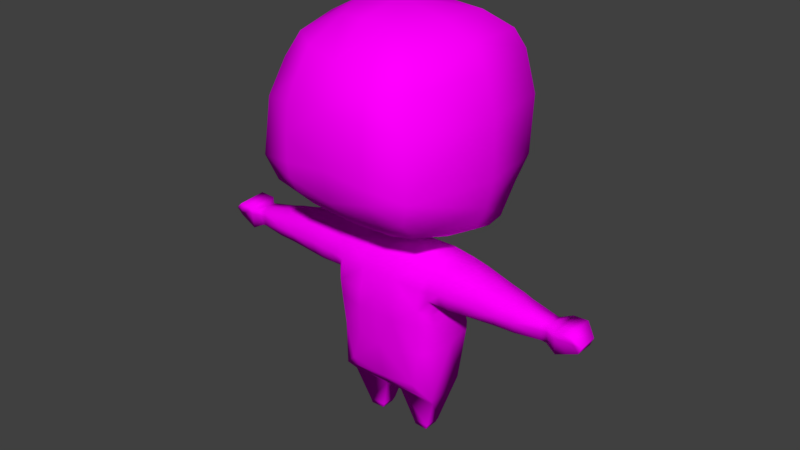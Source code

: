 # Source: Player.blend  (saved by Blender 2.92.15; exported with 4.5.12 LTS)
import bpy
from mathutils import Matrix  # noqa: F401  (used for matrix-valued properties, if any)

bpy.ops.wm.read_factory_settings(use_empty=True)
scene = bpy.context.scene
scene.name = 'Scene'

# ---- collections
col_collection_1 = bpy.data.collections.new('Collection 1'); scene.collection.children.link(col_collection_1)
col_collection_1.hide_render = True
col_collection_1.hide_viewport = True
col_collection_6 = bpy.data.collections.new('Collection 6'); scene.collection.children.link(col_collection_6)

# ---- images (referenced by path relative to the original .blend; pixels are not part of the script)
import os
ASSET_DIR = os.environ.get("B2B_ASSET_DIR", "")  # directory of the original .blend (textures are referenced by path, not embedded)
HERE = os.path.dirname(os.path.abspath(__file__))  # packed textures are extracted next to this script under _unpacked/

def load_image(name, relpath, width, height, colorspace="sRGB"):
    """Load a texture the original file referenced (path relative to the .blend, or extracted next to this script)."""
    p = next((c for c in (os.path.join(HERE, relpath), os.path.join(ASSET_DIR, relpath)) if relpath and os.path.exists(c)), "")
    if p:
        img = bpy.data.images.load(p, check_existing=True)
        img.name = name
    else:  # same state as the original file: an image datablock whose file is absent (Cycles renders it pink)
        img = bpy.data.images.new(name, width, height)
        img.source = "FILE"
        img.filepath = "//" + (relpath or name)
    img.colorspace_settings.name = colorspace
    return img
img_palette64_png = load_image('Palette64.png', 'Palette64.png', 1024, 1024, 'sRGB')

# ---- materials (node trees are filled in below, after node groups)
mat_palette = bpy.data.materials.new('Palette')
mat_palette.alpha_threshold = 0.0
mat_palette.roughness = 0.5

# ---- material node trees
mat_palette.use_nodes = True; mat_palette.node_tree.nodes.clear()
_N = mat_palette.node_tree.nodes; _L = mat_palette.node_tree.links
n0 = _N.new('ShaderNodeOutputMaterial'); n0.name = 'Material Output'; n0.location = (407, 369)
n1 = _N.new('ShaderNodeTexImage'); n1.name = 'Image Texture'; n1.location = (-91, 565)
n1.width = 140
n1.image = img_palette64_png
n2 = _N.new('ShaderNodeBsdfDiffuse'); n2.name = 'Diffuse BSDF'; n2.location = (200, 572)
_L.new(n1.outputs[0], n2.inputs[0])
_L.new(n2.outputs[0], n0.inputs[0])
n0.is_active_output = True

# ---- world
world_world = bpy.data.worlds.new('World'); scene.world = world_world
world_world.color = (0.05088, 0.05088, 0.05088)
world_world.use_sun_shadow = False
world_world.sun_shadow_jitter_overblur = 0.0
world_world.cycles.sampling_method = 'MANUAL'

# ---- meshes
me_body = bpy.data.meshes.new('Body')
me_body.from_pydata([(-0.04422, -0.04096, 0.07879), (-0.05638, -0.04427, 0.2079), (-0.04688, 0.03806, 0.0804), (-7.451e-09, 0.04258, 0.07775), (-7.451e-09, -0.03976, 0.07176), (-0.06364, -0.03043, 0.05851), (-0.08094, -0.03534, 0.2306), (-7.451e-09, -0.03003, 0.05807), (-0.08663, 0.01171, 0.2367), (-7.451e-09, 0.0287, 0.06295), (-0.0604, 0.02321, 0.06339), (-0.04173, 0.006674, -0.001923), (-0.04188, -0.01165, -0.001853), (-0.0252, -0.01083, -0.001977), (-0.02531, 0.006448, -0.002046), (-0.06474, 0.01646, 0.1778), (-0.06505, -0.03322, 0.1748), (-0.1089, 0.008101, 0.2344), (-0.1086, -0.03366, 0.229), (-0.1083, 0.009991, 0.194), (-0.106, -0.03565, 0.1935), (-0.1598, 0.001294, 0.2249), (-0.1595, -0.02965, 0.222), (-0.1574, 0.002927, 0.1958), (-0.1571, -0.03012, 0.1939), (-0.07211, 0.02746, 0.2181), (-0.206, -0.003456, 0.2155), (-0.2065, -0.02654, 0.2134), (-0.2042, -0.006512, 0.1952), (-0.2049, -0.02414, 0.1942), (-0.2169, 0.006331, 0.217), (-0.217, -0.03078, 0.2143), (-0.219, 0.005159, 0.1878), (-0.218, -0.02747, 0.1874), (-0.2466, -0.001827, 0.206), (-0.2347, -0.03106, 0.2168), (-0.2417, -0.0001525, 0.1947), (-0.2425, -0.02402, 0.1962), (0.0, -0.04706, 0.2113), (0.0, -0.03579, 0.233), (0.0, 0.01505, 0.234), (-0.05601, 0.01544, 0.2387), (-7.451e-09, 0.03254, 0.2197), (-0.0555, -0.03428, 0.2335), (-0.03162, -0.06019, 0.4994), (-0.06706, 0.03948, 0.5003), (3.512e-19, 0.05132, 0.5006), (0.0, -0.06723, 0.5016), (-0.1154, 0.0688, 0.414), (-0.08999, -0.1103, 0.4139), (-6.802e-27, -0.1291, 0.4272), (-4.39e-19, 0.111, 0.4162), (-0.0821, 0.06553, 0.2646), (-0.07519, -0.07726, 0.2915), (-2.722e-18, -0.08203, 0.2848), (-0.1036, 0.0656, 0.4613), (-0.08507, -0.08974, 0.4517), (4.142e-35, -0.1081, 0.4695), (-5.268e-19, 0.09304, 0.4637), (-0.05704, -0.01007, 0.4996), (0.0, -0.01007, 0.5124), (-0.1218, -0.01007, 0.4116), (-0.1026, -0.01007, 0.2844), (-0.1091, -0.01007, 0.4551), (-0.0776, 0.09445, 0.3525), (-0.07856, 0.09431, 0.3505), (-0.07912, 0.09425, 0.3483), (-0.07926, 0.09428, 0.3461), (-0.07897, 0.0944, 0.3439), (-0.07825, 0.09459, 0.3417), (-0.07715, 0.09487, 0.3398), (-0.07571, 0.0952, 0.3382), (-1.668e-18, 0.08182, 0.248), (-0.07397, 0.09559, 0.3368), (-0.072, 0.09601, 0.3358), (-0.06988, 0.09645, 0.3353), (-0.0677, 0.0969, 0.3352), (-0.06553, 0.09733, 0.3355), (-0.06346, 0.09773, 0.3362), (-0.06157, 0.09808, 0.3373), (-0.05993, 0.09838, 0.3388), (-0.07067, 0.09572, 0.3576), (-0.0586, 0.0986, 0.3406), (-0.05764, 0.09874, 0.3426), (-0.05708, 0.0988, 0.3448), (-0.07274, 0.09532, 0.3569), (-0.05695, 0.09877, 0.347), (-0.05724, 0.09865, 0.3492), (-0.05795, 0.09845, 0.3513), (-0.05905, 0.09818, 0.3532), (-0.0605, 0.09784, 0.3549), (-0.06224, 0.09746, 0.3563), (-0.06421, 0.09703, 0.3572), (-0.07464, 0.09496, 0.3557), (-0.06632, 0.09659, 0.3578), (-0.07628, 0.09467, 0.3542), (-0.06851, 0.09615, 0.3579), (-2.371e-18, 0.1049, 0.254), (-6.606e-19, 0.006767, 0.2442), (-0.01696, -0.01053, 0.2409), (-5.081e-20, -0.02134, 0.2432), (-0.0139, 0.005516, 0.2529), (-0.04142, -0.03327, 0.06293), (-0.02314, -0.01129, 0.003218), (-0.04377, 0.009345, 0.003728), (-0.04388, -0.01211, 0.003369), (-0.02324, 0.009466, 0.003577), (-0.235, 0.004781, 0.2188), (-0.2477, -0.02646, 0.2061), (-0.05847, -0.02082, 0.04657), (-0.01073, -0.0204, 0.04619), (-0.05871, 0.01553, 0.05047), (-0.01075, 0.01951, 0.05009), (-0.04985, 0.03236, 0.1992), (-7.451e-09, 0.03958, 0.1854), (-0.06771, -0.03059, 0.1623), (-0.06674, 0.01854, 0.1645), (-0.087, 0.02452, 0.2178), (-0.06447, -0.03867, 0.1948), (-0.05602, -0.04742, 0.1827), (-3.401e-27, -0.1303, 0.3634), (-0.1108, 0.07079, 0.3452), (-0.09541, -0.1156, 0.349), (-0.1226, -0.01007, 0.3446), (-7.903e-19, 0.1083, 0.354), (2.634e-19, -0.1213, 0.3241), (-0.09646, 0.06969, 0.3094), (-0.0853, -0.1075, 0.3203), (-0.1151, -0.01007, 0.3119), (1.317e-18, 0.1116, 0.3106), (-1.016e-19, -0.02325, 0.2549), (-0.02015, -0.0196, 0.2557), (-7.114e-19, 0.008754, 0.2532), (-0.052, 0.08722, 0.2547), (-0.07645, 0.0992, 0.4148), (-0.06632, 0.09704, 0.3098), (-0.0342, 0.05018, 0.2458), (-0.07223, 0.09281, 0.3487), (-0.0717, 0.08257, 0.462), (-0.07042, -0.003079, 0.1278), (-5.244e-09, -0.04754, 0.1198), (-0.05246, -0.0431, 0.1232), (-0.068, 0.02781, 0.1309), (-0.0291, 0.04894, 0.1369), (-7.451e-09, 0.04936, 0.1361), (-0.0664, -0.02872, 0.1249), (-0.04956, 0.04377, 0.134), (-0.02986, -0.04388, 0.1212), (-0.0611, 0.03775, 0.1332), (-0.06761, -0.006701, 0.1632), (-0.03334, 0.03673, 0.1846), (-0.04985, 0.03317, 0.1824), (-0.06732, -0.01057, 0.1871), (-0.06434, 0.01871, 0.1943), (-1.163e-18, 0.04321, 0.2483), (-0.07291, 0.05692, 0.2529), (-0.06383, 0.03589, 0.253), (-1.376e-18, -0.05183, 0.2672), (-0.05518, -0.04591, 0.1624), (-0.06601, -0.008001, 0.1756), (-0.06251, 0.02591, 0.1789), (-0.05228, 0.02812, 0.219), (-0.01792, -0.02689, 0.2378), (-0.02377, -0.05182, 0.1614), (-1.604e-09, -0.05046, 0.1833), (-2.902e-09, -0.05043, 0.1607), (-0.0223, -0.05217, 0.1835), (-0.1457, 0.002956, 0.2272), (-0.1455, 0.01095, 0.2118), (-0.1449, 0.004775, 0.1961), (-0.1465, -0.01248, 0.2279), (-0.1469, -0.03023, 0.2246), (-0.146, -0.03576, 0.208), (-0.1453, -0.01229, 0.1904), (-0.1448, -0.0309, 0.1938), (-0.1686, -0.02918, 0.1936), (-0.1714, -0.02913, 0.2204), (-0.1714, -0.01406, 0.2227), (-0.1715, -0.0006877, 0.2222), (-0.169, -0.03297, 0.2074), (-0.1687, -0.01281, 0.1905), (-0.1701, 2.226e-05, 0.1954), (-0.1703, 0.004589, 0.2086), (-0.1572, -0.01275, 0.1902), (-0.1585, 0.008233, 0.2097), (-0.1597, -0.0131, 0.2253), (-0.1584, -0.03415, 0.2076), (-0.08011, 0.01726, 0.1943), (-0.09202, -0.03753, 0.1935), (-0.08433, -0.01097, 0.2369), (-0.05128, -0.124, 0.3375), (-0.05239, -0.1259, 0.3555), (-0.03883, -0.07956, 0.286), (-0.04127, -0.09977, 0.4749), (-0.05094, -0.113, 0.318), (-0.03215, -0.0627, 0.2735), (-0.0468, -0.09532, 0.2993), (-0.04528, -0.1162, 0.4439), (-0.04896, -0.1242, 0.4205), (-0.04995, -0.1276, 0.3862), (-0.06868, -0.01392, 0.2661), (-0.09361, 0.05787, 0.4819), (-0.09332, -0.01007, 0.4811), (-1.652e-19, 0.07586, 0.4789), (-0.07384, -0.07762, 0.4782), (-0.06957, 0.06689, 0.4796), (-0.199, -0.02496, 0.1952), (-0.09716, 0.01946, 0.2183), (-0.09397, -0.0346, 0.2298), (-0.1996, -0.02635, 0.2148), (-0.1997, -0.003417, 0.217), (-0.1073, -0.03911, 0.2104), (-0.09556, -0.01125, 0.2367), (-0.09646, 0.01428, 0.1958), (-0.07977, -0.04132, 0.2096), (-0.1984, -0.004727, 0.1943), (-0.09678, 0.01006, 0.2357), (-0.0935, -0.04022, 0.21), (-0.09269, -0.01164, 0.1879), (-0.1088, -0.01136, 0.2348), (-0.05577, -0.01049, 0.2394), (-0.1061, -0.01212, 0.1885), (-0.1996, -0.01464, 0.2167), (-0.1077, 0.01765, 0.2173), (-0.1987, -0.01429, 0.1919), (-0.2045, -0.01405, 0.1932), (-0.01864, -0.03533, 0.2331), (-0.02027, -0.04619, 0.2107), (-7.451e-09, 0.04252, 0.1706), (-0.03197, 0.04151, 0.1691), (-0.05767, 0.03077, 0.1659), (-0.07892, -0.03807, 0.1941), (-0.04977, 0.03638, 0.1677), (-0.06601, -0.008001, 0.1756), (-0.07874, -0.01105, 0.1875), (-0.07301, 0.01337, 0.2376), (-0.06573, -0.04309, 0.2086), (-0.07049, -0.01074, 0.2381), (-0.06729, -0.03477, 0.2316), (-0.2062, -0.01447, 0.2153), (-0.0402, -0.01694, 0.2586), (-0.2268, 0.005488, 0.218), (-0.2257, -0.03092, 0.2155), (-0.2303, -0.02574, 0.1918), (-0.2286, 0.004933, 0.2064), (-0.2273, -0.02804, 0.207), (-0.2305, 0.002465, 0.1913), (-0.2049, -0.005351, 0.2029), (-0.199, -0.004185, 0.2037), (-0.2177, 0.005895, 0.2061), (-0.2384, 0.002265, 0.2065), (-0.2173, -0.02989, 0.2071), (-0.206, -0.02574, 0.207), (-0.2386, -0.02754, 0.2065), (-0.1993, -0.0258, 0.2071)], [(159, 233)], [(16, 149, 115), (113, 42, 114), (7, 102, 5), (43, 227, 226), (2, 9, 10), (11, 13, 12), (118, 152, 16), (173, 19, 221), (16, 119, 118), (8, 216, 189), (24, 180, 183), (19, 168, 223), (20, 172, 174), (18, 170, 171), (145, 5, 141), (29, 251, 33), (23, 182, 184), (24, 179, 175), (22, 177, 176), (28, 225, 32), (31, 245, 251), (107, 34, 35), (38, 227, 164), (103, 14, 106), (106, 11, 104), (103, 12, 13), (105, 11, 12), (25, 235, 41), (6, 214, 236), (213, 207, 117), (239, 31, 27), (204, 202, 56), (59, 44, 60), (57, 44, 193), (120, 199, 191), (61, 63, 55), (42, 41, 40), (39, 100, 162), (50, 197, 198), (61, 56, 63), (51, 138, 58), (61, 48, 121), (43, 99, 220), (123, 61, 121), (45, 59, 60), (202, 55, 63), (136, 155, 133), (41, 98, 40), (44, 47, 60), (60, 46, 45), (64, 81, 87), (109, 104, 105), (1, 43, 238, 236), (107, 250, 34), (30, 249, 244, 241), (32, 243, 246), (37, 34, 36), (34, 108, 35), (110, 105, 103), (112, 104, 111), (110, 106, 112), (7, 4, 102), (131, 157, 195), (62, 156, 200), (99, 98, 41), (7, 112, 9), (10, 112, 111), (5, 110, 7), (5, 111, 109), (98, 99, 101), (116, 148, 142), (143, 3, 2), (115, 139, 145), (115, 119, 16), (221, 20, 173), (118, 119, 1), (211, 20, 188), (126, 121, 135), (126, 128, 121), (128, 62, 53), (190, 122, 127), (53, 196, 127), (127, 128, 53), (62, 128, 52), (101, 99, 131), (133, 97, 72), (113, 161, 42), (43, 1, 227), (2, 3, 9), (11, 14, 13), (15, 159, 152), (20, 174, 173), (117, 207, 216), (24, 175, 180), (19, 169, 168), (18, 172, 211), (17, 170, 219), (29, 252, 251), (23, 181, 182), (24, 186, 179), (22, 185, 177), (31, 239, 30), (28, 32, 247), (31, 242, 245), (35, 242, 107), (31, 30, 241, 242), (166, 227, 119), (103, 13, 14), (106, 14, 11), (103, 105, 12), (105, 104, 11), (43, 220, 237, 238), (222, 177, 210), (58, 138, 205, 203), (203, 205, 45), (57, 47, 44), (128, 126, 52), (127, 122, 128), (42, 161, 41), (100, 130, 131), (50, 198, 199), (61, 49, 56), (123, 122, 61), (43, 162, 99), (122, 123, 128), (201, 205, 138), (81, 96, 94), (94, 92, 81), (92, 91, 81), (91, 90, 89), (89, 88, 87), (87, 86, 84), (84, 83, 82), (82, 80, 77), (80, 79, 77), (79, 78, 77), (77, 76, 75), (75, 74, 77), (74, 73, 77), (73, 71, 70), (70, 69, 68), (68, 67, 66), (66, 65, 64), (64, 95, 81), (95, 93, 81), (93, 85, 81), (91, 89, 81), (89, 87, 81), (87, 84, 82), (73, 70, 77), (70, 68, 77), (68, 66, 64), (87, 82, 68), (82, 77, 68), (68, 64, 87), (109, 111, 104), (107, 244, 250), (32, 33, 243), (37, 108, 34), (35, 108, 253), (110, 109, 105), (112, 106, 104), (110, 103, 106), (131, 195, 240), (121, 134, 137), (7, 110, 112), (10, 9, 112), (5, 109, 110), (5, 10, 111), (15, 153, 160), (132, 98, 101), (153, 15, 152), (2, 146, 143), (116, 139, 149), (115, 158, 119), (133, 52, 135), (202, 63, 56), (125, 196, 54), (127, 194, 190), (122, 49, 61), (62, 52, 155), (121, 137, 135), (128, 123, 121), (133, 135, 97), (137, 51, 124), (134, 48, 55), (135, 124, 129), (137, 134, 51), (57, 193, 197), (136, 133, 72), (45, 205, 201), (52, 126, 135), (138, 134, 55), (142, 2, 10), (119, 158, 163), (148, 146, 2), (144, 143, 228), (147, 141, 0), (143, 229, 228), (139, 5, 145), (147, 0, 140), (139, 142, 10), (5, 102, 0), (51, 134, 138), (143, 144, 3), (135, 129, 97), (141, 5, 0), (149, 159, 15), (121, 48, 134), (146, 232, 229), (116, 142, 139), (135, 137, 124), (101, 240, 136), (142, 148, 2), (16, 159, 149), (143, 146, 229), (139, 10, 5), (152, 159, 16), (150, 151, 113), (114, 150, 113), (151, 230, 160), (141, 158, 145), (15, 116, 149), (99, 100, 131), (8, 25, 117), (153, 152, 187), (217, 188, 214), (188, 20, 221), (152, 118, 231), (236, 238, 6), (188, 231, 214), (132, 101, 136), (72, 154, 136), (136, 154, 132), (136, 156, 155), (155, 156, 62), (155, 52, 133), (131, 240, 101), (157, 131, 130), (54, 195, 157), (4, 0, 102), (153, 117, 25), (113, 153, 25), (147, 163, 141), (149, 139, 115), (160, 113, 151), (160, 153, 113), (41, 161, 25), (161, 113, 25), (99, 162, 100), (162, 226, 39), (160, 116, 15), (0, 4, 140), (227, 1, 119), (163, 158, 141), (140, 165, 163), (166, 163, 164), (166, 119, 163), (147, 140, 163), (167, 168, 21), (168, 23, 184), (171, 170, 22), (170, 167, 21), (186, 24, 172), (173, 174, 24), (172, 171, 22), (169, 173, 23), (177, 178, 210), (178, 182, 210), (182, 248, 210), (181, 180, 215), (1, 236, 118), (179, 176, 209), (177, 209, 176), (180, 206, 224), (24, 174, 172), (17, 168, 167), (23, 168, 169), (21, 182, 178), (22, 170, 185), (177, 21, 178), (24, 183, 173), (23, 180, 181), (173, 183, 23), (183, 180, 23), (184, 21, 168), (184, 182, 21), (177, 185, 21), (185, 170, 21), (179, 186, 22), (186, 172, 22), (22, 176, 179), (221, 19, 213), (26, 239, 210), (8, 117, 216), (223, 207, 213), (219, 170, 18), (218, 234, 231, 188), (218, 221, 213), (189, 237, 235, 8), (190, 125, 120), (196, 194, 127), (191, 190, 120), (197, 56, 49), (199, 49, 122), (196, 192, 54), (193, 44, 204), (191, 199, 122), (198, 197, 49), (195, 192, 53), (173, 169, 19), (120, 50, 199), (50, 57, 197), (190, 191, 122), (53, 192, 196), (18, 171, 172), (17, 167, 170), (125, 194, 196), (54, 192, 195), (160, 230, 116), (182, 181, 215), (179, 209, 254), (177, 222, 209), (180, 175, 206), (190, 194, 125), (197, 193, 56), (199, 198, 49), (203, 45, 46), (200, 156, 240), (200, 53, 62), (204, 56, 193), (204, 44, 59), (202, 204, 59), (202, 59, 45), (201, 138, 55), (201, 202, 45), (202, 201, 55), (239, 26, 30), (48, 61, 55), (214, 6, 208), (206, 254, 252), (222, 239, 209), (189, 212, 208), (29, 225, 206), (179, 206, 175), (209, 239, 27), (215, 28, 247), (247, 26, 210), (211, 172, 20), (225, 28, 215), (206, 252, 29), (211, 208, 18), (19, 223, 213), (220, 99, 41), (211, 217, 208), (208, 217, 214), (212, 219, 208), (189, 208, 6), (217, 211, 188), (17, 219, 216), (219, 212, 216), (213, 187, 234), (187, 117, 153), (219, 18, 208), (207, 223, 216), (216, 212, 189), (187, 213, 117), (223, 17, 216), (218, 213, 234), (223, 168, 17), (218, 188, 221), (224, 215, 180), (224, 225, 215), (225, 224, 206), (32, 225, 33), (33, 225, 29), (158, 115, 145), (226, 162, 43), (163, 165, 164), (38, 39, 227), (227, 166, 164), (39, 226, 227), (228, 229, 150, 114), (232, 146, 148), (230, 151, 232), (229, 232, 151, 150), (230, 148, 116), (232, 148, 230), (231, 234, 152), (234, 187, 152), (235, 237, 41), (214, 231, 118), (238, 189, 6), (235, 25, 8), (238, 237, 189), (237, 220, 41), (118, 236, 214), (239, 222, 210), (195, 53, 200), (240, 156, 136), (240, 195, 200), (242, 241, 107), (243, 245, 37), (246, 243, 37, 36), (245, 253, 37), (241, 244, 107), (246, 244, 32), (209, 252, 254), (244, 249, 32), (247, 249, 30), (248, 247, 210), (248, 182, 215), (34, 250, 36), (250, 244, 246, 36), (247, 30, 26), (247, 32, 249), (251, 245, 243, 33), (247, 248, 215), (252, 209, 27), (253, 245, 242, 35), (254, 206, 179), (251, 252, 27, 31), (253, 108, 37)])
me_body.polygons.foreach_set('use_smooth', [True] * 423)
_uv = me_body.uv_layers.new(name='UVMap')
_uv.uv.foreach_set('vector', [0.1865, 0.7953, 0.2181, 0.8224, 0.1843, 0.814, 0.2846, 0.7715, 0.3486, 0.6963, 0.3787, 0.7685, 0.7326, 0.1887, 0.6406, 0.1932, 0.5929, 0.1772, 0.2087, 0.7253, 0.1503, 0.7051, 0.1844, 0.6743, 0.6226, 0.01179, 0.7326, 0.04588, 0.5967, 0.06547, 0.6185, 0.4222, 0.5929, 0.3955, 0.6185, 0.394, 0.1915, 0.767, 0.2196, 0.79, 0.1865, 0.7953, 0.2271, 0.7576, 0.2314, 0.7618, 0.2256, 0.7634, 0.1865, 0.7953, 0.1688, 0.775, 0.1915, 0.767, 0.2385, 0.7461, 0.2354, 0.749, 0.229, 0.7411, 0.2267, 0.7567, 0.2272, 0.7567, 0.2272, 0.757, 0.2314, 0.7618, 0.2286, 0.7565, 0.2345, 0.756, 0.2208, 0.7595, 0.2261, 0.7562, 0.2263, 0.757, 0.2231, 0.7515, 0.2275, 0.7552, 0.2266, 0.7555, 0.1678, 0.8711, 0.1349, 0.9899, 0.1336, 0.864, 0.5929, 0.2761, 0.6639, 0.2599, 0.6563, 0.2787, 0.2277, 0.7569, 0.2276, 0.7564, 0.2279, 0.7565, 0.2267, 0.7567, 0.2269, 0.7563, 0.227, 0.7566, 0.2269, 0.7559, 0.2273, 0.7561, 0.2271, 0.7562, 0.6574, 0.3529, 0.6069, 0.3564, 0.6699, 0.2872, 0.6743, 0.2582, 0.6679, 0.2703, 0.6639, 0.2599, 0.6756, 0.2785, 0.6724, 0.2785, 0.6721, 0.2731, 0.1241, 0.6783, 0.1503, 0.7051, 0.08747, 0.7229, 0.6634, 0.1274, 0.6626, 0.1225, 0.6645, 0.1205, 0.6645, 0.1205, 0.658, 0.1218, 0.6559, 0.1194, 0.6634, 0.1274, 0.6584, 0.1269, 0.6619, 0.1261, 0.6564, 0.1285, 0.658, 0.1218, 0.6584, 0.1269, 0.2542, 0.7544, 0.2438, 0.7402, 0.2533, 0.7288, 0.2165, 0.743, 0.2086, 0.7529, 0.1973, 0.7497, 0.2352, 0.7649, 0.2381, 0.7558, 0.2436, 0.7559, 0.7078, 0.255, 0.6743, 0.2582, 0.6798, 0.2358, 0.2058, 0.1627, 0.2991, 0.1734, 0.1896, 0.2026, 0.3005, 0.1143, 0.2126, 0.08243, 0.3097, 0.0001132, 0.07908, 0.08796, 0.2126, 0.08243, 0.151, 0.1384, 0.0001132, 0.3258, 0.09299, 0.2813, 0.09838, 0.3297, 0.2937, 0.2675, 0.2969, 0.2125, 0.3862, 0.2121, 0.3486, 0.6963, 0.2533, 0.7288, 0.3179, 0.6616, 0.1615, 0.6471, 0.1864, 0.6262, 0.1999, 0.6629, 0.01896, 0.1832, 0.1178, 0.1869, 0.1061, 0.2263, 0.2937, 0.2675, 0.1896, 0.2026, 0.2969, 0.2125, 0.5927, 0.2217, 0.4295, 0.1947, 0.5342, 0.1205, 0.2937, 0.2675, 0.3871, 0.2685, 0.3927, 0.3536, 0.2087, 0.7253, 0.2389, 0.6349, 0.2307, 0.7212, 0.2894, 0.3492, 0.2937, 0.2675, 0.3927, 0.3536, 0.3715, 0.1382, 0.3005, 0.1143, 0.3097, 0.0001132, 0.2991, 0.1734, 0.3862, 0.2121, 0.2969, 0.2125, 0.381, 0.5545, 0.3783, 0.4903, 0.4293, 0.5034, 0.2533, 0.7288, 0.2986, 0.6445, 0.3179, 0.6616, 0.2126, 0.08243, 0.1782, 0.02574, 0.3097, 0.0001132, 0.3097, 0.0001132, 0.4454, 0.04539, 0.3715, 0.1382, 0.6021, 0.3918, 0.5936, 0.3815, 0.6053, 0.3597, 0.6179, 0.1517, 0.6559, 0.1194, 0.6564, 0.1285, 0.1881, 0.7454, 0.2087, 0.7253, 0.2122, 0.7348, 0.1973, 0.7497, 0.6756, 0.2785, 0.6735, 0.2798, 0.6724, 0.2785, 0.6832, 0.2809, 0.6787, 0.2864, 0.6753, 0.282, 0.678, 0.279, 0.6699, 0.2872, 0.6643, 0.2769, 0.6707, 0.2828, 0.6689, 0.2766, 0.6724, 0.2785, 0.6711, 0.28, 0.6724, 0.2785, 0.6707, 0.2758, 0.6721, 0.2731, 0.6994, 0.1587, 0.6564, 0.1285, 0.6634, 0.1274, 0.7005, 0.07993, 0.6559, 0.1194, 0.6167, 0.09245, 0.6994, 0.1587, 0.6645, 0.1205, 0.7005, 0.07993, 0.7326, 0.1887, 0.7293, 0.2255, 0.6406, 0.1932, 0.2257, 0.5836, 0.1348, 0.56, 0.1573, 0.5018, 0.2826, 0.4326, 0.3488, 0.5051, 0.267, 0.4873, 0.2389, 0.6349, 0.2986, 0.6445, 0.2533, 0.7288, 0.7326, 0.1887, 0.7005, 0.07993, 0.7326, 0.04588, 0.5967, 0.06547, 0.7005, 0.07993, 0.6167, 0.09245, 0.5929, 0.1772, 0.6994, 0.1587, 0.7326, 0.1887, 0.5929, 0.1772, 0.6167, 0.09245, 0.6179, 0.1517, 0.2986, 0.6445, 0.2389, 0.6349, 0.2923, 0.6115, 0.2554, 0.826, 0.2812, 0.8772, 0.2617, 0.8795, 0.3389, 0.8725, 0.3848, 0.9872, 0.2912, 0.9721, 0.1843, 0.814, 0.2113, 0.8775, 0.1678, 0.8711, 0.1843, 0.814, 0.1688, 0.775, 0.1865, 0.7953, 0.2256, 0.7634, 0.2208, 0.7595, 0.2271, 0.7576, 0.1915, 0.767, 0.1688, 0.775, 0.1881, 0.7454, 0.2206, 0.7553, 0.2208, 0.7595, 0.2157, 0.7615, 0.395, 0.4049, 0.3927, 0.3536, 0.4546, 0.418, 0.395, 0.4049, 0.286, 0.3931, 0.3927, 0.3536, 0.286, 0.3931, 0.2826, 0.4326, 0.1818, 0.4235, 0.1007, 0.3584, 0.1585, 0.3335, 0.1577, 0.372, 0.1818, 0.4235, 0.1278, 0.4307, 0.1577, 0.372, 0.1577, 0.372, 0.286, 0.3931, 0.1818, 0.4235, 0.2826, 0.4326, 0.286, 0.3931, 0.3883, 0.4682, 0.2923, 0.6115, 0.2389, 0.6349, 0.2257, 0.5836, 0.4293, 0.5034, 0.5156, 0.5659, 0.4695, 0.5961, 0.2846, 0.7715, 0.2718, 0.7465, 0.3486, 0.6963, 0.2087, 0.7253, 0.1881, 0.7454, 0.1503, 0.7051, 0.6226, 0.01179, 0.7287, 0.0001132, 0.7326, 0.04588, 0.6185, 0.4222, 0.5933, 0.422, 0.5929, 0.3955, 0.2543, 0.8061, 0.22, 0.8048, 0.2196, 0.79, 0.2208, 0.7595, 0.2263, 0.757, 0.2271, 0.7576, 0.2436, 0.7559, 0.2381, 0.7558, 0.2354, 0.749, 0.2267, 0.7567, 0.227, 0.7566, 0.2272, 0.7567, 0.2314, 0.7618, 0.228, 0.7573, 0.2286, 0.7565, 0.2231, 0.7515, 0.2261, 0.7562, 0.2206, 0.7553, 0.2324, 0.7517, 0.2275, 0.7552, 0.2283, 0.75, 0.5929, 0.2761, 0.6547, 0.2314, 0.6639, 0.2599, 0.2277, 0.7569, 0.2274, 0.7566, 0.2276, 0.7564, 0.2267, 0.7567, 0.2267, 0.7563, 0.2269, 0.7563, 0.2269, 0.7559, 0.2274, 0.7558, 0.2273, 0.7561, 0.6743, 0.2582, 0.7078, 0.255, 0.6832, 0.2809, 0.6574, 0.3529, 0.6699, 0.2872, 0.7078, 0.3588, 0.6743, 0.2582, 0.6732, 0.2691, 0.6679, 0.2703, 0.6721, 0.2731, 0.6732, 0.2691, 0.6756, 0.2785, 0.6743, 0.2582, 0.6832, 0.2809, 0.678, 0.279, 0.6732, 0.2691, 0.1238, 0.7463, 0.1503, 0.7051, 0.1688, 0.775, 0.6634, 0.1274, 0.6619, 0.1261, 0.6626, 0.1225, 0.6645, 0.1205, 0.6626, 0.1225, 0.658, 0.1218, 0.6634, 0.1274, 0.6564, 0.1285, 0.6584, 0.1269, 0.6564, 0.1285, 0.6559, 0.1194, 0.658, 0.1218, 0.2087, 0.7253, 0.2307, 0.7212, 0.2296, 0.7333, 0.2122, 0.7348, 0.2273, 0.7564, 0.2273, 0.7561, 0.2273, 0.7564, 0.5342, 0.1205, 0.4295, 0.1947, 0.4087, 0.1684, 0.5019, 0.08562, 0.5019, 0.08562, 0.4087, 0.1684, 0.3715, 0.1382, 0.07908, 0.08796, 0.1782, 0.02574, 0.2126, 0.08243, 0.286, 0.3931, 0.395, 0.4049, 0.3883, 0.4682, 0.1577, 0.372, 0.1585, 0.3335, 0.286, 0.3931, 0.3486, 0.6963, 0.2718, 0.7465, 0.2533, 0.7288, 0.1864, 0.6262, 0.1787, 0.6046, 0.2257, 0.5836, 0.01896, 0.1832, 0.1061, 0.2263, 0.09299, 0.2813, 0.2937, 0.2675, 0.1633, 0.2532, 0.1896, 0.2026, 0.2894, 0.3492, 0.1585, 0.3335, 0.2937, 0.2675, 0.2087, 0.7253, 0.1999, 0.6629, 0.2389, 0.6349, 0.1585, 0.3335, 0.2894, 0.3492, 0.286, 0.3931, 0.3811, 0.1843, 0.4087, 0.1684, 0.4295, 0.1947, 0.5936, 0.3815, 0.5929, 0.3781, 0.5929, 0.3747, 0.5929, 0.3747, 0.5936, 0.3713, 0.5936, 0.3815, 0.5936, 0.3713, 0.5949, 0.3682, 0.5936, 0.3815, 0.5949, 0.3682, 0.5968, 0.3653, 0.5993, 0.3629, 0.5993, 0.3629, 0.6021, 0.361, 0.6053, 0.3597, 0.6053, 0.3597, 0.6086, 0.359, 0.6121, 0.359, 0.6121, 0.359, 0.6154, 0.3597, 0.6186, 0.361, 0.6186, 0.361, 0.6214, 0.3629, 0.6271, 0.3713, 0.6214, 0.3629, 0.6239, 0.3653, 0.6271, 0.3713, 0.6239, 0.3653, 0.6258, 0.3682, 0.6271, 0.3713, 0.6271, 0.3713, 0.6278, 0.3747, 0.6278, 0.3781, 0.6278, 0.3781, 0.6271, 0.3815, 0.6271, 0.3713, 0.6271, 0.3815, 0.6258, 0.3846, 0.6271, 0.3713, 0.6258, 0.3846, 0.6239, 0.3875, 0.6214, 0.3899, 0.6214, 0.3899, 0.6186, 0.3918, 0.6154, 0.3931, 0.6154, 0.3931, 0.6121, 0.3938, 0.6086, 0.3938, 0.6086, 0.3938, 0.6053, 0.3931, 0.6021, 0.3918, 0.6021, 0.3918, 0.5993, 0.3899, 0.5936, 0.3815, 0.5993, 0.3899, 0.5968, 0.3875, 0.5936, 0.3815, 0.5968, 0.3875, 0.5949, 0.3847, 0.5936, 0.3815, 0.5949, 0.3682, 0.5993, 0.3629, 0.5936, 0.3815, 0.5993, 0.3629, 0.6053, 0.3597, 0.5936, 0.3815, 0.6053, 0.3597, 0.6121, 0.359, 0.6186, 0.361, 0.6258, 0.3846, 0.6214, 0.3899, 0.6271, 0.3713, 0.6214, 0.3899, 0.6154, 0.3931, 0.6271, 0.3713, 0.6154, 0.3931, 0.6086, 0.3938, 0.6021, 0.3918, 0.6053, 0.3597, 0.6186, 0.361, 0.6154, 0.3931, 0.6186, 0.361, 0.6271, 0.3713, 0.6154, 0.3931, 0.6154, 0.3931, 0.6021, 0.3918, 0.6053, 0.3597, 0.6179, 0.1517, 0.6167, 0.09245, 0.6559, 0.1194, 0.6756, 0.2785, 0.6753, 0.282, 0.6735, 0.2798, 0.6699, 0.2872, 0.6563, 0.2787, 0.6643, 0.2769, 0.6689, 0.2766, 0.6707, 0.2758, 0.6724, 0.2785, 0.6721, 0.2731, 0.6707, 0.2758, 0.67, 0.2744, 0.6994, 0.1587, 0.6179, 0.1517, 0.6564, 0.1285, 0.7005, 0.07993, 0.6645, 0.1205, 0.6559, 0.1194, 0.6994, 0.1587, 0.6634, 0.1274, 0.6645, 0.1205, 0.2257, 0.5836, 0.1573, 0.5018, 0.2453, 0.541, 0.3927, 0.3536, 0.4509, 0.2606, 0.455, 0.3562, 0.7326, 0.1887, 0.6994, 0.1587, 0.7005, 0.07993, 0.5967, 0.06547, 0.7326, 0.04588, 0.7005, 0.07993, 0.5929, 0.1772, 0.6179, 0.1517, 0.6994, 0.1587, 0.5929, 0.1772, 0.5967, 0.06547, 0.6167, 0.09245, 0.2543, 0.8061, 0.2577, 0.7831, 0.2682, 0.8049, 0.3104, 0.6355, 0.2986, 0.6445, 0.2923, 0.6115, 0.2577, 0.7831, 0.2543, 0.8061, 0.2196, 0.79, 0.2912, 0.9721, 0.3022, 0.8769, 0.3389, 0.8725, 0.2554, 0.826, 0.2113, 0.8775, 0.2181, 0.8224, 0.1843, 0.814, 0.1563, 0.8028, 0.1688, 0.775, 0.4293, 0.5034, 0.3883, 0.4682, 0.4546, 0.418, 0.2991, 0.1734, 0.2969, 0.2125, 0.1896, 0.2026, 0.02097, 0.4116, 0.1278, 0.4307, 0.08325, 0.5115, 0.1577, 0.372, 0.1132, 0.3911, 0.1007, 0.3584, 0.1585, 0.3335, 0.1633, 0.2532, 0.2937, 0.2675, 0.2826, 0.4326, 0.3883, 0.4682, 0.3783, 0.4903, 0.3927, 0.3536, 0.455, 0.3562, 0.4546, 0.418, 0.286, 0.3931, 0.2894, 0.3492, 0.3927, 0.3536, 0.4293, 0.5034, 0.4546, 0.418, 0.5156, 0.5659, 0.455, 0.3562, 0.5927, 0.2217, 0.5927, 0.3616, 0.4509, 0.2606, 0.3871, 0.2685, 0.3862, 0.2121, 0.4546, 0.418, 0.5927, 0.3616, 0.572, 0.4544, 0.455, 0.3562, 0.4509, 0.2606, 0.5927, 0.2217, 0.07908, 0.08796, 0.151, 0.1384, 0.1178, 0.1869, 0.381, 0.5545, 0.4293, 0.5034, 0.4695, 0.5961, 0.3715, 0.1382, 0.4087, 0.1684, 0.3811, 0.1843, 0.3883, 0.4682, 0.395, 0.4049, 0.4546, 0.418, 0.4295, 0.1947, 0.4509, 0.2606, 0.3862, 0.2121, 0.2617, 0.8795, 0.2912, 0.9721, 0.2473, 0.9999, 0.1688, 0.775, 0.1563, 0.8028, 0.1066, 0.782, 0.2812, 0.8772, 0.3022, 0.8769, 0.2912, 0.9721, 0.3936, 0.8719, 0.3389, 0.8725, 0.3863, 0.7991, 0.09363, 0.8563, 0.1336, 0.864, 0.1017, 0.9419, 0.3389, 0.8725, 0.3265, 0.8149, 0.3863, 0.7991, 0.2113, 0.8775, 0.1349, 0.9899, 0.1678, 0.8711, 0.09363, 0.8563, 0.1017, 0.9419, 0.03632, 0.8415, 0.2113, 0.8775, 0.2617, 0.8795, 0.2473, 0.9999, 0.1349, 0.9899, 0.09288, 0.9755, 0.1017, 0.9419, 0.5927, 0.2217, 0.4509, 0.2606, 0.4295, 0.1947, 0.3389, 0.8725, 0.3936, 0.8719, 0.3848, 0.9872, 0.4546, 0.418, 0.572, 0.4544, 0.5156, 0.5659, 0.1336, 0.864, 0.1349, 0.9899, 0.1017, 0.9419, 0.2181, 0.8224, 0.22, 0.8048, 0.2543, 0.8061, 0.3927, 0.3536, 0.3871, 0.2685, 0.4509, 0.2606, 0.3022, 0.8769, 0.295, 0.8211, 0.3265, 0.8149, 0.2554, 0.826, 0.2617, 0.8795, 0.2113, 0.8775, 0.4546, 0.418, 0.455, 0.3562, 0.5927, 0.3616, 0.2923, 0.6115, 0.2453, 0.541, 0.381, 0.5545, 0.2617, 0.8795, 0.2812, 0.8772, 0.2912, 0.9721, 0.1865, 0.7953, 0.22, 0.8048, 0.2181, 0.8224, 0.3389, 0.8725, 0.3022, 0.8769, 0.3265, 0.8149, 0.2113, 0.8775, 0.2473, 0.9999, 0.1349, 0.9899, 0.2196, 0.79, 0.22, 0.8048, 0.1865, 0.7953, 0.3174, 0.7876, 0.2899, 0.7969, 0.2846, 0.7715, 0.3787, 0.7685, 0.3174, 0.7876, 0.2846, 0.7715, 0.2899, 0.7969, 0.2792, 0.8245, 0.2682, 0.8049, 0.1336, 0.864, 0.1563, 0.8028, 0.1678, 0.8711, 0.2543, 0.8061, 0.2554, 0.826, 0.2181, 0.8224, 0.2389, 0.6349, 0.1864, 0.6262, 0.2257, 0.5836, 0.2385, 0.7461, 0.2542, 0.7544, 0.2436, 0.7559, 0.2577, 0.7831, 0.2196, 0.79, 0.2424, 0.7718, 0.2161, 0.7546, 0.2157, 0.7615, 0.2086, 0.7529, 0.2157, 0.7615, 0.2208, 0.7595, 0.2256, 0.7634, 0.2196, 0.79, 0.1915, 0.767, 0.2082, 0.7639, 0.1973, 0.7497, 0.2122, 0.7348, 0.2165, 0.743, 0.2157, 0.7615, 0.2082, 0.7639, 0.2086, 0.7529, 0.3104, 0.6355, 0.2923, 0.6115, 0.381, 0.5545, 0.4695, 0.5961, 0.384, 0.6238, 0.381, 0.5545, 0.381, 0.5545, 0.384, 0.6238, 0.3104, 0.6355, 0.381, 0.5545, 0.3488, 0.5051, 0.3783, 0.4903, 0.3783, 0.4903, 0.3488, 0.5051, 0.2826, 0.4326, 0.3783, 0.4903, 0.3883, 0.4682, 0.4293, 0.5034, 0.2257, 0.5836, 0.2453, 0.541, 0.2923, 0.6115, 0.1348, 0.56, 0.2257, 0.5836, 0.1787, 0.6046, 0.08325, 0.5115, 0.1573, 0.5018, 0.1348, 0.56, 0.7293, 0.2255, 0.6308, 0.2312, 0.6406, 0.1932, 0.2577, 0.7831, 0.2436, 0.7559, 0.2542, 0.7544, 0.2846, 0.7715, 0.2577, 0.7831, 0.2542, 0.7544, 0.09363, 0.8563, 0.1066, 0.782, 0.1336, 0.864, 0.2181, 0.8224, 0.2113, 0.8775, 0.1843, 0.814, 0.2682, 0.8049, 0.2846, 0.7715, 0.2899, 0.7969, 0.2682, 0.8049, 0.2577, 0.7831, 0.2846, 0.7715, 0.2533, 0.7288, 0.2718, 0.7465, 0.2542, 0.7544, 0.2718, 0.7465, 0.2846, 0.7715, 0.2542, 0.7544, 0.2389, 0.6349, 0.1999, 0.6629, 0.1864, 0.6262, 0.1999, 0.6629, 0.1844, 0.6743, 0.1615, 0.6471, 0.2682, 0.8049, 0.2554, 0.826, 0.2543, 0.8061, 0.1017, 0.9419, 0.01349, 0.9348, 0.03632, 0.8415, 0.1503, 0.7051, 0.1881, 0.7454, 0.1688, 0.775, 0.1066, 0.782, 0.1563, 0.8028, 0.1336, 0.864, 0.03632, 0.8415, 0.06537, 0.7638, 0.1066, 0.782, 0.1238, 0.7463, 0.1066, 0.782, 0.08747, 0.7229, 0.1238, 0.7463, 0.1688, 0.775, 0.1066, 0.782, 0.09363, 0.8563, 0.03632, 0.8415, 0.1066, 0.782, 0.2282, 0.7556, 0.2286, 0.7565, 0.2278, 0.756, 0.2286, 0.7565, 0.2277, 0.7569, 0.2279, 0.7565, 0.2266, 0.7555, 0.2275, 0.7552, 0.2269, 0.7559, 0.2275, 0.7552, 0.2282, 0.7556, 0.2278, 0.756, 0.2267, 0.7563, 0.2267, 0.7567, 0.2261, 0.7562, 0.2271, 0.7576, 0.2263, 0.757, 0.2267, 0.7567, 0.2261, 0.7562, 0.2266, 0.7555, 0.2269, 0.7559, 0.228, 0.7573, 0.2271, 0.7576, 0.2277, 0.7569, 0.2273, 0.7561, 0.2275, 0.7562, 0.2273, 0.7564, 0.2275, 0.7562, 0.2276, 0.7564, 0.2273, 0.7564, 0.2276, 0.7564, 0.2273, 0.7564, 0.2273, 0.7564, 0.2274, 0.7566, 0.2272, 0.7567, 0.2273, 0.7564, 0.1881, 0.7454, 0.1973, 0.7497, 0.1915, 0.767, 0.2269, 0.7563, 0.2271, 0.7562, 0.2272, 0.7564, 0.2273, 0.7561, 0.2272, 0.7564, 0.2271, 0.7562, 0.2272, 0.7567, 0.2272, 0.7564, 0.2272, 0.7564, 0.2267, 0.7567, 0.2263, 0.757, 0.2261, 0.7562, 0.2324, 0.7517, 0.2286, 0.7565, 0.2282, 0.7556, 0.2277, 0.7569, 0.2286, 0.7565, 0.228, 0.7573, 0.2278, 0.756, 0.2276, 0.7564, 0.2275, 0.7562, 0.2269, 0.7559, 0.2275, 0.7552, 0.2274, 0.7558, 0.2273, 0.7561, 0.2278, 0.756, 0.2275, 0.7562, 0.2267, 0.7567, 0.2272, 0.757, 0.2271, 0.7576, 0.2277, 0.7569, 0.2272, 0.7567, 0.2274, 0.7566, 0.2271, 0.7576, 0.2272, 0.757, 0.2277, 0.7569, 0.2272, 0.757, 0.2272, 0.7567, 0.2277, 0.7569, 0.2279, 0.7565, 0.2278, 0.756, 0.2286, 0.7565, 0.2279, 0.7565, 0.2276, 0.7564, 0.2278, 0.756, 0.2273, 0.7561, 0.2274, 0.7558, 0.2278, 0.756, 0.2274, 0.7558, 0.2275, 0.7552, 0.2278, 0.756, 0.2269, 0.7563, 0.2267, 0.7563, 0.2269, 0.7559, 0.2267, 0.7563, 0.2261, 0.7562, 0.2269, 0.7559, 0.2269, 0.7559, 0.2271, 0.7562, 0.2269, 0.7563, 0.2256, 0.7634, 0.2314, 0.7618, 0.2352, 0.7649, 0.2273, 0.7564, 0.2273, 0.7564, 0.2273, 0.7564, 0.2385, 0.7461, 0.2436, 0.7559, 0.2354, 0.749, 0.2345, 0.756, 0.2381, 0.7558, 0.2352, 0.7649, 0.2283, 0.75, 0.2275, 0.7552, 0.2231, 0.7515, 0.2245, 0.768, 0.2225, 0.7773, 0.2082, 0.7639, 0.2157, 0.7615, 0.2245, 0.768, 0.2256, 0.7634, 0.2352, 0.7649, 0.229, 0.7411, 0.2296, 0.7333, 0.2438, 0.7402, 0.2385, 0.7461, 0.1007, 0.3584, 0.02097, 0.4116, 0.0001132, 0.3258, 0.1278, 0.4307, 0.1132, 0.3911, 0.1577, 0.372, 0.09838, 0.3297, 0.1007, 0.3584, 0.0001132, 0.3258, 0.1178, 0.1869, 0.1896, 0.2026, 0.1633, 0.2532, 0.09299, 0.2813, 0.1633, 0.2532, 0.1585, 0.3335, 0.1278, 0.4307, 0.1401, 0.4664, 0.08325, 0.5115, 0.151, 0.1384, 0.2126, 0.08243, 0.2058, 0.1627, 0.09838, 0.3297, 0.09299, 0.2813, 0.1585, 0.3335, 0.1061, 0.2263, 0.1178, 0.1869, 0.1633, 0.2532, 0.1573, 0.5018, 0.1401, 0.4664, 0.1818, 0.4235, 0.2271, 0.7576, 0.228, 0.7573, 0.2314, 0.7618, 0.0001132, 0.3258, 0.01896, 0.1832, 0.09299, 0.2813, 0.01896, 0.1832, 0.07908, 0.08796, 0.1178, 0.1869, 0.1007, 0.3584, 0.09838, 0.3297, 0.1585, 0.3335, 0.1818, 0.4235, 0.1401, 0.4664, 0.1278, 0.4307, 0.2231, 0.7515, 0.2266, 0.7555, 0.2261, 0.7562, 0.2324, 0.7517, 0.2282, 0.7556, 0.2275, 0.7552, 0.02097, 0.4116, 0.1132, 0.3911, 0.1278, 0.4307, 0.08325, 0.5115, 0.1401, 0.4664, 0.1573, 0.5018, 0.2682, 0.8049, 0.2792, 0.8245, 0.2554, 0.826, 0.2276, 0.7564, 0.2274, 0.7566, 0.2273, 0.7564, 0.2269, 0.7563, 0.2272, 0.7564, 0.2272, 0.7564, 0.2273, 0.7561, 0.2273, 0.7564, 0.2272, 0.7564, 0.2272, 0.7567, 0.227, 0.7566, 0.2272, 0.7564, 0.1007, 0.3584, 0.1132, 0.3911, 0.02097, 0.4116, 0.1178, 0.1869, 0.151, 0.1384, 0.1896, 0.2026, 0.09299, 0.2813, 0.1061, 0.2263, 0.1633, 0.2532, 0.5019, 0.08562, 0.3715, 0.1382, 0.4454, 0.04539, 0.267, 0.4873, 0.3488, 0.5051, 0.2453, 0.541, 0.267, 0.4873, 0.1818, 0.4235, 0.2826, 0.4326, 0.2058, 0.1627, 0.1896, 0.2026, 0.151, 0.1384, 0.2058, 0.1627, 0.2126, 0.08243, 0.3005, 0.1143, 0.2991, 0.1734, 0.2058, 0.1627, 0.3005, 0.1143, 0.2991, 0.1734, 0.3005, 0.1143, 0.3715, 0.1382, 0.3811, 0.1843, 0.4295, 0.1947, 0.3862, 0.2121, 0.3811, 0.1843, 0.2991, 0.1734, 0.3715, 0.1382, 0.2991, 0.1734, 0.3811, 0.1843, 0.3862, 0.2121, 0.7078, 0.255, 0.7028, 0.2783, 0.6832, 0.2809, 0.3871, 0.2685, 0.2937, 0.2675, 0.3862, 0.2121, 0.2086, 0.7529, 0.2165, 0.743, 0.2201, 0.7477, 0.2272, 0.7564, 0.2272, 0.7564, 0.2272, 0.7564, 0.2273, 0.7564, 0.2273, 0.7564, 0.2272, 0.7564, 0.229, 0.7411, 0.2286, 0.7461, 0.2201, 0.7477, 0.2272, 0.7564, 0.2272, 0.7564, 0.2272, 0.7564, 0.2269, 0.7563, 0.2272, 0.7564, 0.227, 0.7566, 0.2272, 0.7564, 0.2273, 0.7564, 0.2272, 0.7564, 0.2273, 0.7564, 0.2273, 0.7564, 0.2273, 0.7564, 0.2273, 0.7564, 0.2273, 0.7564, 0.2273, 0.7564, 0.2206, 0.7553, 0.2261, 0.7562, 0.2208, 0.7595, 0.2272, 0.7564, 0.2273, 0.7564, 0.2273, 0.7564, 0.2272, 0.7564, 0.2272, 0.7564, 0.2272, 0.7564, 0.2206, 0.7553, 0.2201, 0.7477, 0.2231, 0.7515, 0.2314, 0.7618, 0.2345, 0.756, 0.2352, 0.7649, 0.2307, 0.7212, 0.2389, 0.6349, 0.2533, 0.7288, 0.2206, 0.7553, 0.2161, 0.7546, 0.2201, 0.7477, 0.2201, 0.7477, 0.2161, 0.7546, 0.2086, 0.7529, 0.2286, 0.7461, 0.2283, 0.75, 0.2201, 0.7477, 0.229, 0.7411, 0.2201, 0.7477, 0.2165, 0.743, 0.2161, 0.7546, 0.2206, 0.7553, 0.2157, 0.7615, 0.2324, 0.7517, 0.2283, 0.75, 0.2354, 0.749, 0.2283, 0.75, 0.2286, 0.7461, 0.2354, 0.749, 0.2352, 0.7649, 0.2424, 0.7718, 0.2225, 0.7773, 0.2424, 0.7718, 0.2436, 0.7559, 0.2577, 0.7831, 0.2283, 0.75, 0.2231, 0.7515, 0.2201, 0.7477, 0.2381, 0.7558, 0.2345, 0.756, 0.2354, 0.749, 0.2354, 0.749, 0.2286, 0.7461, 0.229, 0.7411, 0.2424, 0.7718, 0.2352, 0.7649, 0.2436, 0.7559, 0.2345, 0.756, 0.2324, 0.7517, 0.2354, 0.749, 0.2245, 0.768, 0.2352, 0.7649, 0.2225, 0.7773, 0.2345, 0.756, 0.2286, 0.7565, 0.2324, 0.7517, 0.2245, 0.768, 0.2157, 0.7615, 0.2256, 0.7634, 0.2272, 0.7564, 0.2273, 0.7564, 0.2272, 0.7567, 0.2272, 0.7564, 0.2272, 0.7564, 0.2273, 0.7564, 0.2272, 0.7564, 0.2272, 0.7564, 0.2272, 0.7564, 0.6699, 0.2872, 0.6069, 0.3564, 0.6563, 0.2787, 0.6563, 0.2787, 0.6069, 0.3564, 0.5929, 0.2761, 0.1563, 0.8028, 0.1843, 0.814, 0.1678, 0.8711, 0.1844, 0.6743, 0.1999, 0.6629, 0.2087, 0.7253, 0.1066, 0.782, 0.06537, 0.7638, 0.08747, 0.7229, 0.1241, 0.6783, 0.1615, 0.6471, 0.1503, 0.7051, 0.1503, 0.7051, 0.1238, 0.7463, 0.08747, 0.7229, 0.1615, 0.6471, 0.1844, 0.6743, 0.1503, 0.7051, 0.3863, 0.7991, 0.3265, 0.8149, 0.3174, 0.7876, 0.3787, 0.7685, 0.295, 0.8211, 0.3022, 0.8769, 0.2812, 0.8772, 0.2792, 0.8245, 0.2899, 0.7969, 0.295, 0.8211, 0.3265, 0.8149, 0.295, 0.8211, 0.2899, 0.7969, 0.3174, 0.7876, 0.2792, 0.8245, 0.2812, 0.8772, 0.2554, 0.826, 0.295, 0.8211, 0.2812, 0.8772, 0.2792, 0.8245, 0.2082, 0.7639, 0.2225, 0.7773, 0.2196, 0.79, 0.2225, 0.7773, 0.2424, 0.7718, 0.2196, 0.79, 0.2438, 0.7402, 0.2296, 0.7333, 0.2533, 0.7288, 0.2086, 0.7529, 0.2082, 0.7639, 0.1915, 0.767, 0.2122, 0.7348, 0.229, 0.7411, 0.2165, 0.743, 0.2438, 0.7402, 0.2542, 0.7544, 0.2385, 0.7461, 0.2122, 0.7348, 0.2296, 0.7333, 0.229, 0.7411, 0.2296, 0.7333, 0.2307, 0.7212, 0.2533, 0.7288, 0.1915, 0.767, 0.1973, 0.7497, 0.2086, 0.7529, 0.2273, 0.7564, 0.2273, 0.7564, 0.2273, 0.7564, 0.1573, 0.5018, 0.1818, 0.4235, 0.267, 0.4873, 0.2453, 0.541, 0.3488, 0.5051, 0.381, 0.5545, 0.2453, 0.541, 0.1573, 0.5018, 0.267, 0.4873, 0.6732, 0.2691, 0.678, 0.279, 0.6756, 0.2785, 0.6643, 0.2769, 0.6679, 0.2703, 0.6689, 0.2766, 0.6707, 0.2828, 0.6643, 0.2769, 0.6689, 0.2766, 0.6711, 0.28, 0.6679, 0.2703, 0.67, 0.2744, 0.6689, 0.2766, 0.678, 0.279, 0.6753, 0.282, 0.6756, 0.2785, 0.6707, 0.2828, 0.6753, 0.282, 0.6699, 0.2872, 0.2272, 0.7564, 0.2272, 0.7564, 0.2272, 0.7564, 0.6753, 0.282, 0.6787, 0.2864, 0.6699, 0.2872, 0.7078, 0.3588, 0.6787, 0.2864, 0.6832, 0.2809, 0.2273, 0.7564, 0.2273, 0.7564, 0.2273, 0.7564, 0.2273, 0.7564, 0.2276, 0.7564, 0.2273, 0.7564, 0.6724, 0.2785, 0.6735, 0.2798, 0.6711, 0.28, 0.6735, 0.2798, 0.6753, 0.282, 0.6707, 0.2828, 0.6711, 0.28, 0.7078, 0.3588, 0.6832, 0.2809, 0.7028, 0.2783, 0.7078, 0.3588, 0.6699, 0.2872, 0.6787, 0.2864, 0.6639, 0.2599, 0.6679, 0.2703, 0.6643, 0.2769, 0.6563, 0.2787, 0.2273, 0.7564, 0.2273, 0.7564, 0.2273, 0.7564, 0.2272, 0.7564, 0.2272, 0.7564, 0.2272, 0.7564, 0.67, 0.2744, 0.6679, 0.2703, 0.6732, 0.2691, 0.6721, 0.2731, 0.2272, 0.7564, 0.2272, 0.7564, 0.2269, 0.7563, 0.6639, 0.2599, 0.6547, 0.2314, 0.6798, 0.2358, 0.6743, 0.2582, 0.67, 0.2744, 0.6707, 0.2758, 0.6689, 0.2766])
_ca = me_body.color_attributes.new('Col', 'BYTE_COLOR', 'CORNER')
_ca.data.foreach_set('color', [1.0, 1.0, 1.0, 1.0, 1.0, 1.0, 1.0, 1.0, 1.0, 1.0, 1.0, 1.0, 1.0, 1.0, 1.0, 1.0, 1.0, 1.0, 1.0, 1.0, 1.0, 1.0, 1.0, 1.0, 1.0, 1.0, 1.0, 1.0, 1.0, 1.0, 1.0, 1.0, 1.0, 1.0, 1.0, 1.0, 1.0, 1.0, 1.0, 1.0, 1.0, 1.0, 1.0, 1.0, 1.0, 1.0, 1.0, 1.0, 1.0, 1.0, 1.0, 1.0, 1.0, 1.0, 1.0, 1.0, 1.0, 1.0, 1.0, 1.0, 1.0, 1.0, 1.0, 1.0, 1.0, 1.0, 1.0, 1.0, 1.0, 1.0, 1.0, 1.0, 1.0, 1.0, 1.0, 1.0, 1.0, 1.0, 1.0, 1.0, 1.0, 1.0, 1.0, 1.0, 1.0, 1.0, 1.0, 1.0, 1.0, 1.0, 1.0, 1.0, 1.0, 1.0, 1.0, 1.0, 1.0, 1.0, 1.0, 1.0, 1.0, 1.0, 1.0, 1.0, 1.0, 1.0, 1.0, 1.0, 1.0, 1.0, 1.0, 1.0, 1.0, 1.0, 1.0, 1.0, 1.0, 1.0, 1.0, 1.0, 1.0, 1.0, 1.0, 1.0, 1.0, 1.0, 1.0, 1.0, 1.0, 1.0, 1.0, 1.0, 1.0, 1.0, 1.0, 1.0, 1.0, 1.0, 1.0, 1.0, 1.0, 1.0, 1.0, 1.0, 1.0, 1.0, 1.0, 1.0, 1.0, 1.0, 1.0, 1.0, 1.0, 1.0, 1.0, 1.0, 1.0, 1.0, 1.0, 1.0, 1.0, 1.0, 1.0, 1.0, 1.0, 1.0, 1.0, 1.0, 1.0, 1.0, 1.0, 1.0, 1.0, 1.0, 1.0, 1.0, 1.0, 1.0, 1.0, 1.0, 1.0, 1.0, 1.0, 1.0, 1.0, 1.0, 1.0, 1.0, 1.0, 1.0, 1.0, 1.0, 1.0, 1.0, 1.0, 1.0, 1.0, 1.0, 1.0, 1.0, 1.0, 1.0, 1.0, 1.0, 1.0, 1.0, 1.0, 1.0, 1.0, 1.0, 1.0, 1.0, 1.0, 1.0, 1.0, 1.0, 1.0, 1.0, 1.0, 1.0, 1.0, 1.0, 1.0, 1.0, 1.0, 1.0, 1.0, 1.0, 1.0, 1.0, 1.0, 1.0, 1.0, 1.0, 1.0, 1.0, 1.0, 1.0, 1.0, 1.0, 1.0, 1.0, 1.0, 1.0, 1.0, 1.0, 1.0, 1.0, 1.0, 1.0, 1.0, 1.0, 1.0, 1.0, 1.0, 1.0, 1.0, 1.0, 1.0, 1.0, 1.0, 1.0, 1.0, 1.0, 1.0, 1.0, 1.0, 1.0, 1.0, 1.0, 1.0, 1.0, 1.0, 1.0, 1.0, 1.0, 1.0, 1.0, 1.0, 1.0, 1.0, 1.0, 1.0, 1.0, 1.0, 1.0, 1.0, 1.0, 1.0, 1.0, 1.0, 1.0, 1.0, 1.0, 1.0, 1.0, 1.0, 1.0, 1.0, 1.0, 1.0, 1.0, 1.0, 1.0, 1.0, 1.0, 1.0, 1.0, 1.0, 1.0, 1.0, 1.0, 1.0, 1.0, 1.0, 1.0, 1.0, 1.0, 1.0, 1.0, 1.0, 1.0, 1.0, 1.0, 1.0, 1.0, 1.0, 1.0, 1.0, 1.0, 1.0, 1.0, 1.0, 1.0, 1.0, 1.0, 1.0, 1.0, 1.0, 1.0, 1.0, 1.0, 1.0, 1.0, 1.0, 1.0, 1.0, 1.0, 1.0, 1.0, 1.0, 1.0, 1.0, 1.0, 1.0, 1.0, 1.0, 1.0, 1.0, 1.0, 1.0, 1.0, 1.0, 1.0, 1.0, 1.0, 1.0, 1.0, 1.0, 1.0, 1.0, 1.0, 1.0, 1.0, 1.0, 1.0, 1.0, 1.0, 1.0, 1.0, 1.0, 1.0, 1.0, 1.0, 1.0, 1.0, 1.0, 1.0, 1.0, 1.0, 1.0, 1.0, 1.0, 1.0, 1.0, 1.0, 1.0, 1.0, 1.0, 1.0, 1.0, 1.0, 1.0, 1.0, 1.0, 1.0, 1.0, 1.0, 1.0, 1.0, 1.0, 1.0, 1.0, 1.0, 1.0, 1.0, 1.0, 1.0, 1.0, 1.0, 1.0, 1.0, 1.0, 1.0, 1.0, 1.0, 1.0, 1.0, 1.0, 1.0, 1.0, 1.0, 1.0, 1.0, 1.0, 1.0, 0.9911, 0.9911, 0.9911, 0.9961, 1.0, 1.0, 1.0, 1.0, 1.0, 1.0, 1.0, 1.0, 1.0, 1.0, 1.0, 1.0, 1.0, 1.0, 1.0, 1.0, 1.0, 1.0, 1.0, 1.0, 1.0, 1.0, 1.0, 1.0, 1.0, 1.0, 1.0, 1.0, 1.0, 1.0, 1.0, 1.0, 1.0, 1.0, 1.0, 1.0, 1.0, 1.0, 1.0, 1.0, 1.0, 1.0, 1.0, 1.0, 1.0, 1.0, 1.0, 1.0, 1.0, 1.0, 1.0, 1.0, 1.0, 1.0, 1.0, 1.0, 1.0, 1.0, 1.0, 1.0, 1.0, 1.0, 1.0, 1.0, 1.0, 1.0, 1.0, 1.0, 1.0, 1.0, 1.0, 1.0, 1.0, 1.0, 1.0, 1.0, 1.0, 1.0, 1.0, 1.0, 1.0, 1.0, 1.0, 1.0, 1.0, 1.0, 1.0, 1.0, 1.0, 1.0, 1.0, 1.0, 1.0, 1.0, 1.0, 1.0, 1.0, 1.0, 1.0, 1.0, 1.0, 1.0, 1.0, 1.0, 1.0, 1.0, 1.0, 1.0, 1.0, 1.0, 1.0, 1.0, 1.0, 1.0, 1.0, 1.0, 1.0, 1.0, 1.0, 1.0, 1.0, 1.0, 1.0, 1.0, 1.0, 1.0, 1.0, 1.0, 1.0, 1.0, 1.0, 1.0, 1.0, 1.0, 1.0, 1.0, 1.0, 1.0, 1.0, 1.0, 1.0, 1.0, 1.0, 1.0, 1.0, 1.0, 1.0, 1.0, 1.0, 1.0, 1.0, 1.0, 1.0, 1.0, 1.0, 1.0, 1.0, 1.0, 1.0, 1.0, 1.0, 1.0, 1.0, 1.0, 1.0, 1.0, 1.0, 1.0, 1.0, 1.0, 1.0, 1.0, 1.0, 1.0, 1.0, 1.0, 1.0, 1.0, 1.0, 1.0, 1.0, 1.0, 1.0, 1.0, 1.0, 1.0, 1.0, 1.0, 1.0, 1.0, 1.0, 1.0, 1.0, 1.0, 1.0, 1.0, 1.0, 1.0, 1.0, 1.0, 1.0, 1.0, 1.0, 1.0, 1.0, 1.0, 1.0, 1.0, 1.0, 1.0, 1.0, 1.0, 1.0, 1.0, 1.0, 1.0, 1.0, 1.0, 1.0, 1.0, 1.0, 1.0, 1.0, 1.0, 1.0, 1.0, 1.0, 1.0, 1.0, 1.0, 1.0, 1.0, 1.0, 1.0, 1.0, 1.0, 1.0, 1.0, 1.0, 1.0, 1.0, 1.0, 1.0, 1.0, 1.0, 1.0, 1.0, 1.0, 1.0, 1.0, 1.0, 1.0, 1.0, 1.0, 1.0, 1.0, 1.0, 1.0, 1.0, 1.0, 1.0, 1.0, 1.0, 1.0, 1.0, 1.0, 1.0, 1.0, 1.0, 1.0, 1.0, 1.0, 1.0, 1.0, 1.0, 1.0, 1.0, 1.0, 1.0, 1.0, 1.0, 1.0, 1.0, 1.0, 1.0, 1.0, 1.0, 1.0, 1.0, 1.0, 1.0, 1.0, 1.0, 1.0, 1.0, 1.0, 1.0, 1.0, 1.0, 1.0, 1.0, 1.0, 1.0, 1.0, 1.0, 1.0, 1.0, 1.0, 1.0, 1.0, 1.0, 1.0, 1.0, 1.0, 1.0, 1.0, 1.0, 1.0, 1.0, 1.0, 1.0, 1.0, 1.0, 1.0, 1.0, 1.0, 1.0, 1.0, 1.0, 1.0, 1.0, 1.0, 1.0, 1.0, 1.0, 1.0, 1.0, 1.0, 1.0, 1.0, 1.0, 1.0, 1.0, 1.0, 1.0, 1.0, 1.0, 1.0, 1.0, 1.0, 1.0, 1.0, 1.0, 1.0, 1.0, 1.0, 1.0, 1.0, 1.0, 1.0, 1.0, 1.0, 1.0, 1.0, 1.0, 1.0, 1.0, 1.0, 1.0, 1.0, 1.0, 1.0, 1.0, 1.0, 1.0, 1.0, 1.0, 1.0, 1.0, 1.0, 1.0, 1.0, 1.0, 1.0, 1.0, 1.0, 1.0, 1.0, 1.0, 1.0, 1.0, 1.0, 1.0, 1.0, 1.0, 1.0, 1.0, 1.0, 1.0, 1.0, 1.0, 1.0, 1.0, 1.0, 1.0, 1.0, 1.0, 1.0, 1.0, 1.0, 1.0, 1.0, 1.0, 1.0, 1.0, 1.0, 1.0, 1.0, 1.0, 1.0, 1.0, 1.0, 1.0, 1.0, 1.0, 1.0, 1.0, 1.0, 1.0, 1.0, 1.0, 1.0, 1.0, 1.0, 1.0, 1.0, 1.0, 1.0, 1.0, 1.0, 1.0, 1.0, 1.0, 1.0, 1.0, 1.0, 1.0, 1.0, 1.0, 1.0, 1.0, 1.0, 1.0, 1.0, 1.0, 1.0, 1.0, 1.0, 1.0, 1.0, 1.0, 1.0, 1.0, 1.0, 1.0, 1.0, 1.0, 1.0, 1.0, 1.0, 1.0, 1.0, 1.0, 1.0, 1.0, 1.0, 1.0, 1.0, 1.0, 1.0, 1.0, 1.0, 1.0, 1.0, 1.0, 1.0, 1.0, 1.0, 1.0, 1.0, 1.0, 1.0, 1.0, 1.0, 1.0, 1.0, 1.0, 1.0, 1.0, 1.0, 1.0, 1.0, 1.0, 1.0, 1.0, 1.0, 1.0, 1.0, 1.0, 1.0, 1.0, 1.0, 1.0, 1.0, 1.0, 1.0, 1.0, 1.0, 1.0, 1.0, 1.0, 1.0, 1.0, 1.0, 1.0, 1.0, 1.0, 1.0, 1.0, 1.0, 1.0, 1.0, 1.0, 1.0, 1.0, 1.0, 1.0, 1.0, 1.0, 1.0, 1.0, 1.0, 1.0, 1.0, 1.0, 1.0, 1.0, 1.0, 1.0, 1.0, 1.0, 1.0, 1.0, 1.0, 1.0, 1.0, 1.0, 1.0, 1.0, 1.0, 1.0, 1.0, 1.0, 1.0, 1.0, 1.0, 1.0, 1.0, 1.0, 1.0, 1.0, 1.0, 1.0, 1.0, 1.0, 1.0, 1.0, 1.0, 1.0, 1.0, 1.0, 1.0, 1.0, 1.0, 1.0, 1.0, 1.0, 1.0, 1.0, 1.0, 1.0, 1.0, 1.0, 1.0, 1.0, 1.0, 1.0, 1.0, 1.0, 1.0, 1.0, 1.0, 1.0, 1.0, 1.0, 1.0, 1.0, 1.0, 1.0, 1.0, 1.0, 1.0, 1.0, 1.0, 1.0, 1.0, 1.0, 1.0, 1.0, 1.0, 1.0, 1.0, 1.0, 1.0, 1.0, 1.0, 1.0, 1.0, 1.0, 1.0, 1.0, 1.0, 1.0, 1.0, 1.0, 1.0, 1.0, 1.0, 1.0, 1.0, 1.0, 1.0, 1.0, 1.0, 1.0, 1.0, 1.0, 1.0, 1.0, 1.0, 1.0, 1.0, 1.0, 1.0, 1.0, 1.0, 1.0, 1.0, 1.0, 1.0, 1.0, 1.0, 1.0, 1.0, 1.0, 1.0, 1.0, 1.0, 1.0, 1.0, 1.0, 1.0, 1.0, 1.0, 1.0, 1.0, 1.0, 1.0, 1.0, 1.0, 1.0, 1.0, 1.0, 1.0, 1.0, 1.0, 1.0, 1.0, 1.0, 1.0, 1.0, 1.0, 1.0, 1.0, 1.0, 1.0, 1.0, 1.0, 1.0, 1.0, 1.0, 1.0, 1.0, 1.0, 1.0, 1.0, 1.0, 1.0, 1.0, 1.0, 1.0, 1.0, 1.0, 1.0, 1.0, 1.0, 1.0, 1.0, 1.0, 1.0, 1.0, 1.0, 1.0, 1.0, 1.0, 1.0, 1.0, 1.0, 1.0, 1.0, 1.0, 1.0, 1.0, 1.0, 1.0, 1.0, 1.0, 1.0, 1.0, 1.0, 1.0, 1.0, 1.0, 1.0, 1.0, 1.0, 1.0, 1.0, 1.0, 1.0, 1.0, 1.0, 1.0, 1.0, 1.0, 1.0, 1.0, 1.0, 1.0, 1.0, 1.0, 1.0, 1.0, 1.0, 1.0, 1.0, 1.0, 1.0, 1.0, 1.0, 1.0, 1.0, 1.0, 1.0, 1.0, 1.0, 1.0, 1.0, 1.0, 1.0, 1.0, 1.0, 1.0, 1.0, 1.0, 1.0, 1.0, 1.0, 1.0, 1.0, 1.0, 1.0, 1.0, 1.0, 1.0, 1.0, 1.0, 1.0, 1.0, 1.0, 1.0, 1.0, 1.0, 1.0, 1.0, 1.0, 1.0, 1.0, 1.0, 1.0, 1.0, 1.0, 1.0, 1.0, 1.0, 1.0, 1.0, 1.0, 1.0, 1.0, 1.0, 1.0, 1.0, 1.0, 1.0, 1.0, 1.0, 1.0, 1.0, 1.0, 1.0, 1.0, 1.0, 1.0, 1.0, 1.0, 1.0, 1.0, 1.0, 1.0, 1.0, 1.0, 1.0, 1.0, 1.0, 1.0, 1.0, 1.0, 1.0, 1.0, 1.0, 1.0, 1.0, 1.0, 1.0, 1.0, 1.0, 1.0, 1.0, 1.0, 1.0, 1.0, 1.0, 1.0, 1.0, 1.0, 1.0, 1.0, 1.0, 1.0, 1.0, 1.0, 1.0, 1.0, 1.0, 1.0, 1.0, 1.0, 1.0, 1.0, 1.0, 1.0, 1.0, 1.0, 1.0, 1.0, 1.0, 1.0, 1.0, 1.0, 1.0, 1.0, 1.0, 1.0, 1.0, 1.0, 1.0, 1.0, 1.0, 1.0, 1.0, 1.0, 1.0, 1.0, 0.9911, 0.9911, 0.9911, 0.9961, 0.9911, 0.9911, 0.9911, 0.9961, 1.0, 1.0, 1.0, 1.0, 0.9911, 0.9911, 0.9911, 0.9961, 1.0, 1.0, 1.0, 1.0, 1.0, 1.0, 1.0, 1.0, 1.0, 1.0, 1.0, 1.0, 1.0, 1.0, 1.0, 1.0, 1.0, 1.0, 1.0, 1.0, 1.0, 1.0, 1.0, 1.0, 1.0, 1.0, 1.0, 1.0, 1.0, 1.0, 1.0, 1.0, 1.0, 1.0, 1.0, 1.0, 1.0, 1.0, 1.0, 1.0, 1.0, 1.0, 1.0, 1.0, 1.0, 1.0, 1.0, 1.0, 1.0, 1.0, 1.0, 1.0, 1.0, 1.0, 1.0, 1.0, 1.0, 1.0, 1.0, 1.0, 1.0, 1.0, 1.0, 1.0, 1.0, 1.0, 1.0, 1.0, 1.0, 1.0, 1.0, 1.0, 1.0, 1.0, 1.0, 1.0, 1.0, 1.0, 1.0, 1.0, 1.0, 1.0, 1.0, 1.0, 0.9911, 0.9911, 0.9911, 0.9961, 1.0, 1.0, 1.0, 1.0, 1.0, 1.0, 1.0, 1.0, 1.0, 1.0, 1.0, 1.0, 1.0, 1.0, 1.0, 1.0, 1.0, 1.0, 1.0, 1.0, 1.0, 1.0, 1.0, 1.0, 1.0, 1.0, 1.0, 1.0, 1.0, 1.0, 1.0, 1.0, 1.0, 1.0, 1.0, 1.0, 1.0, 1.0, 1.0, 1.0, 1.0, 1.0, 1.0, 1.0, 1.0, 1.0, 1.0, 1.0, 1.0, 1.0, 1.0, 1.0, 1.0, 1.0, 1.0, 1.0, 1.0, 1.0, 1.0, 1.0, 1.0, 1.0, 1.0, 1.0, 1.0, 1.0, 1.0, 1.0, 1.0, 1.0, 1.0, 1.0, 1.0, 1.0, 1.0, 1.0, 1.0, 1.0, 1.0, 1.0, 1.0, 1.0, 1.0, 1.0, 1.0, 1.0, 1.0, 1.0, 1.0, 1.0, 1.0, 1.0, 1.0, 1.0, 1.0, 1.0, 1.0, 1.0, 1.0, 1.0, 1.0, 1.0, 1.0, 1.0, 1.0, 1.0, 1.0, 1.0, 1.0, 1.0, 1.0, 1.0, 1.0, 1.0, 1.0, 1.0, 1.0, 1.0, 1.0, 1.0, 1.0, 1.0, 1.0, 1.0, 1.0, 1.0, 1.0, 1.0, 1.0, 1.0, 1.0, 1.0, 1.0, 1.0, 1.0, 1.0, 1.0, 1.0, 1.0, 1.0, 1.0, 1.0, 1.0, 1.0, 1.0, 1.0, 1.0, 1.0, 1.0, 1.0, 1.0, 1.0, 1.0, 1.0, 1.0, 1.0, 1.0, 1.0, 1.0, 1.0, 1.0, 1.0, 1.0, 1.0, 1.0, 1.0, 1.0, 1.0, 1.0, 1.0, 1.0, 1.0, 1.0, 1.0, 1.0, 1.0, 1.0, 1.0, 1.0, 1.0, 1.0, 1.0, 1.0, 1.0, 1.0, 1.0, 1.0, 1.0, 1.0, 1.0, 1.0, 1.0, 1.0, 1.0, 1.0, 1.0, 1.0, 1.0, 1.0, 1.0, 1.0, 1.0, 1.0, 1.0, 1.0, 1.0, 1.0, 1.0, 1.0, 1.0, 1.0, 1.0, 1.0, 1.0, 1.0, 1.0, 1.0, 1.0, 1.0, 1.0, 1.0, 1.0, 1.0, 1.0, 1.0, 1.0, 1.0, 1.0, 1.0, 1.0, 1.0, 1.0, 1.0, 1.0, 1.0, 1.0, 1.0, 1.0, 1.0, 1.0, 1.0, 1.0, 1.0, 1.0, 1.0, 1.0, 1.0, 1.0, 1.0, 1.0, 1.0, 1.0, 1.0, 1.0, 1.0, 1.0, 1.0, 1.0, 1.0, 1.0, 1.0, 1.0, 1.0, 1.0, 1.0, 1.0, 1.0, 1.0, 1.0, 1.0, 1.0, 1.0, 1.0, 1.0, 1.0, 1.0, 1.0, 1.0, 1.0, 1.0, 1.0, 1.0, 1.0, 1.0, 1.0, 1.0, 1.0, 1.0, 1.0, 1.0, 1.0, 1.0, 1.0, 1.0, 1.0, 1.0, 1.0, 1.0, 1.0, 1.0, 1.0, 1.0, 1.0, 1.0, 1.0, 1.0, 1.0, 1.0, 1.0, 1.0, 1.0, 1.0, 1.0, 1.0, 1.0, 1.0, 1.0, 1.0, 1.0, 1.0, 1.0, 1.0, 1.0, 1.0, 1.0, 1.0, 1.0, 1.0, 1.0, 1.0, 1.0, 1.0, 1.0, 1.0, 1.0, 1.0, 1.0, 1.0, 1.0, 1.0, 1.0, 1.0, 1.0, 1.0, 1.0, 1.0, 1.0, 1.0, 1.0, 1.0, 1.0, 1.0, 1.0, 1.0, 1.0, 1.0, 1.0, 1.0, 1.0, 1.0, 1.0, 1.0, 1.0, 1.0, 1.0, 1.0, 1.0, 1.0, 1.0, 1.0, 1.0, 1.0, 1.0, 1.0, 1.0, 1.0, 1.0, 1.0, 1.0, 1.0, 1.0, 1.0, 1.0, 1.0, 1.0, 1.0, 1.0, 1.0, 1.0, 1.0, 1.0, 1.0, 1.0, 1.0, 1.0, 1.0, 1.0, 1.0, 1.0, 1.0, 1.0, 1.0, 1.0, 1.0, 1.0, 1.0, 1.0, 1.0, 1.0, 1.0, 1.0, 1.0, 1.0, 1.0, 1.0, 1.0, 1.0, 1.0, 1.0, 1.0, 1.0, 1.0, 1.0, 1.0, 1.0, 1.0, 1.0, 1.0, 1.0, 1.0, 1.0, 1.0, 1.0, 1.0, 1.0, 1.0, 1.0, 1.0, 1.0, 1.0, 1.0, 1.0, 1.0, 1.0, 1.0, 1.0, 1.0, 1.0, 1.0, 1.0, 1.0, 1.0, 1.0, 1.0, 1.0, 1.0, 1.0, 1.0, 1.0, 1.0, 1.0, 1.0, 1.0, 1.0, 1.0, 1.0, 1.0, 1.0, 1.0, 1.0, 1.0, 1.0, 1.0, 1.0, 1.0, 1.0, 1.0, 1.0, 1.0, 1.0, 1.0, 1.0, 1.0, 1.0, 1.0, 1.0, 1.0, 1.0, 1.0, 1.0, 1.0, 1.0, 1.0, 1.0, 1.0, 1.0, 1.0, 1.0, 1.0, 1.0, 1.0, 1.0, 1.0, 1.0, 1.0, 1.0, 1.0, 1.0, 1.0, 1.0, 1.0, 1.0, 1.0, 1.0, 1.0, 1.0, 1.0, 1.0, 1.0, 1.0, 1.0, 1.0, 1.0, 1.0, 1.0, 1.0, 1.0, 1.0, 1.0, 1.0, 1.0, 1.0, 1.0, 1.0, 1.0, 1.0, 1.0, 1.0, 1.0, 1.0, 1.0, 1.0, 1.0, 1.0, 1.0, 1.0, 1.0, 1.0, 1.0, 1.0, 1.0, 1.0, 1.0, 1.0, 1.0, 1.0, 1.0, 1.0, 1.0, 1.0, 1.0, 1.0, 1.0, 1.0, 1.0, 1.0, 1.0, 1.0, 1.0, 1.0, 1.0, 1.0, 1.0, 1.0, 1.0, 1.0, 1.0, 1.0, 1.0, 1.0, 1.0, 1.0, 1.0, 1.0, 1.0, 1.0, 1.0, 1.0, 1.0, 1.0, 1.0, 1.0, 1.0, 1.0, 1.0, 1.0, 1.0, 1.0, 1.0, 1.0, 1.0, 1.0, 1.0, 1.0, 1.0, 1.0, 1.0, 1.0, 1.0, 1.0, 1.0, 1.0, 1.0, 1.0, 1.0, 1.0, 1.0, 1.0, 1.0, 1.0, 1.0, 1.0, 1.0, 1.0, 1.0, 1.0, 1.0, 1.0, 1.0, 1.0, 1.0, 1.0, 1.0, 1.0, 1.0, 1.0, 1.0, 1.0, 1.0, 1.0, 1.0, 1.0, 1.0, 1.0, 1.0, 1.0, 1.0, 1.0, 1.0, 1.0, 1.0, 1.0, 1.0, 1.0, 1.0, 1.0, 1.0, 1.0, 1.0, 1.0, 1.0, 1.0, 1.0, 1.0, 1.0, 1.0, 1.0, 1.0, 1.0, 1.0, 1.0, 1.0, 1.0, 1.0, 1.0, 1.0, 1.0, 1.0, 1.0, 1.0, 1.0, 1.0, 1.0, 1.0, 1.0, 1.0, 1.0, 1.0, 1.0, 1.0, 1.0, 1.0, 1.0, 1.0, 1.0, 1.0, 1.0, 1.0, 1.0, 1.0, 1.0, 1.0, 1.0, 1.0, 1.0, 1.0, 1.0, 1.0, 1.0, 1.0, 1.0, 1.0, 1.0, 1.0, 1.0, 1.0, 1.0, 1.0, 1.0, 1.0, 1.0, 1.0, 1.0, 1.0, 1.0, 1.0, 1.0, 1.0, 1.0, 1.0, 1.0, 1.0, 1.0, 1.0, 1.0, 1.0, 1.0, 1.0, 1.0, 1.0, 1.0, 1.0, 1.0, 1.0, 1.0, 1.0, 1.0, 1.0, 1.0, 1.0, 1.0, 1.0, 1.0, 1.0, 1.0, 1.0, 1.0, 1.0, 1.0, 1.0, 1.0, 1.0, 1.0, 1.0, 1.0, 1.0, 1.0, 1.0, 1.0, 1.0, 1.0, 1.0, 1.0, 1.0, 1.0, 1.0, 1.0, 1.0, 1.0, 1.0, 1.0, 1.0, 1.0, 1.0, 1.0, 1.0, 1.0, 1.0, 1.0, 1.0, 1.0, 1.0, 1.0, 1.0, 1.0, 1.0, 1.0, 1.0, 1.0, 1.0, 1.0, 1.0, 1.0, 1.0, 1.0, 1.0, 1.0, 1.0, 1.0, 1.0, 1.0, 1.0, 1.0, 1.0, 1.0, 1.0, 1.0, 1.0, 1.0, 1.0, 1.0, 1.0, 1.0, 1.0, 1.0, 1.0, 1.0, 1.0, 1.0, 1.0, 1.0, 1.0, 1.0, 1.0, 1.0, 1.0, 1.0, 1.0, 1.0, 1.0, 1.0, 1.0, 1.0, 1.0, 1.0, 1.0, 1.0, 1.0, 1.0, 1.0, 1.0, 1.0, 1.0, 1.0, 1.0, 1.0, 1.0, 1.0, 1.0, 1.0, 1.0, 1.0, 1.0, 1.0, 1.0, 1.0, 1.0, 1.0, 1.0, 1.0, 1.0, 1.0, 1.0, 1.0, 1.0, 1.0, 1.0, 1.0, 1.0, 1.0, 1.0, 1.0, 1.0, 1.0, 1.0, 1.0, 1.0, 1.0, 1.0, 1.0, 1.0, 1.0, 1.0, 1.0, 1.0, 1.0, 1.0, 1.0, 1.0, 1.0, 1.0, 1.0, 1.0, 1.0, 1.0, 1.0, 1.0, 1.0, 1.0, 1.0, 1.0, 1.0, 1.0, 1.0, 1.0, 1.0, 1.0, 1.0, 1.0, 1.0, 1.0, 1.0, 1.0, 1.0, 1.0, 1.0, 1.0, 1.0, 1.0, 1.0, 1.0, 1.0, 1.0, 1.0, 1.0, 1.0, 1.0, 1.0, 1.0, 1.0, 1.0, 1.0, 1.0, 1.0, 1.0, 1.0, 1.0, 1.0, 1.0, 1.0, 1.0, 1.0, 1.0, 1.0, 1.0, 1.0, 1.0, 1.0, 1.0, 1.0, 1.0, 1.0, 1.0, 1.0, 1.0, 1.0, 1.0, 1.0, 1.0, 1.0, 1.0, 1.0, 1.0, 1.0, 1.0, 1.0, 1.0, 1.0, 1.0, 1.0, 1.0, 1.0, 1.0, 1.0, 1.0, 1.0, 1.0, 1.0, 1.0, 1.0, 1.0, 1.0, 1.0, 1.0, 1.0, 1.0, 1.0, 1.0, 1.0, 1.0, 1.0, 1.0, 1.0, 1.0, 1.0, 1.0, 1.0, 1.0, 1.0, 1.0, 1.0, 1.0, 1.0, 1.0, 1.0, 1.0, 1.0, 1.0, 1.0, 1.0, 1.0, 1.0, 1.0, 1.0, 1.0, 1.0, 1.0, 1.0, 1.0, 1.0, 1.0, 1.0, 1.0, 1.0, 1.0, 1.0, 1.0, 1.0, 1.0, 1.0, 1.0, 1.0, 1.0, 1.0, 1.0, 1.0, 1.0, 1.0, 1.0, 1.0, 1.0, 1.0, 1.0, 1.0, 1.0, 1.0, 1.0, 1.0, 1.0, 1.0, 1.0, 1.0, 1.0, 1.0, 1.0, 1.0, 1.0, 1.0, 1.0, 1.0, 1.0, 1.0, 1.0, 1.0, 1.0, 1.0, 1.0, 1.0, 1.0, 1.0, 1.0, 1.0, 1.0, 1.0, 1.0, 1.0, 1.0, 1.0, 1.0, 1.0, 1.0, 1.0, 1.0, 1.0, 1.0, 1.0, 1.0, 1.0, 1.0, 1.0, 1.0, 1.0, 1.0, 1.0, 1.0, 1.0, 1.0, 1.0, 1.0, 1.0, 1.0, 1.0, 1.0, 1.0, 1.0, 1.0, 1.0, 1.0, 1.0, 1.0, 1.0, 1.0, 1.0, 1.0, 1.0, 1.0, 1.0, 1.0, 1.0, 1.0, 1.0, 1.0, 1.0, 1.0, 1.0, 1.0, 1.0, 1.0, 1.0, 1.0, 1.0, 1.0, 1.0, 1.0, 1.0, 1.0, 1.0, 1.0, 1.0, 1.0, 1.0, 1.0, 1.0, 1.0, 1.0, 1.0, 1.0, 1.0, 1.0, 1.0, 1.0, 1.0, 1.0, 1.0, 1.0, 1.0, 1.0, 1.0, 1.0, 1.0, 1.0, 1.0, 1.0, 1.0, 1.0, 1.0, 1.0, 1.0, 1.0, 1.0, 1.0, 1.0, 1.0, 1.0, 1.0, 1.0, 1.0, 1.0, 1.0, 1.0, 1.0, 1.0, 1.0, 1.0, 1.0, 1.0, 1.0, 1.0, 1.0, 1.0, 1.0, 1.0, 1.0, 1.0, 1.0, 1.0, 1.0, 1.0, 1.0, 1.0, 1.0, 1.0, 1.0, 1.0, 1.0, 1.0, 1.0, 1.0, 1.0, 1.0, 1.0, 1.0, 1.0, 1.0, 1.0, 1.0, 1.0, 1.0, 1.0, 1.0, 1.0, 1.0, 1.0, 1.0, 1.0, 1.0, 1.0, 1.0, 1.0, 1.0, 1.0, 1.0, 1.0, 1.0, 1.0, 1.0, 1.0, 1.0, 1.0, 1.0, 1.0, 1.0, 1.0, 1.0, 1.0, 1.0, 1.0, 1.0, 1.0, 1.0, 1.0, 1.0, 1.0, 1.0, 1.0, 1.0, 1.0, 1.0, 1.0, 1.0, 1.0, 1.0, 1.0, 1.0, 1.0, 1.0, 1.0, 1.0, 1.0, 1.0, 1.0, 1.0, 1.0, 1.0, 1.0, 1.0, 1.0, 1.0, 1.0, 1.0, 1.0, 1.0, 1.0, 1.0, 1.0, 1.0, 1.0, 1.0, 1.0, 1.0, 1.0, 1.0, 1.0, 1.0, 1.0, 1.0, 1.0, 1.0, 1.0, 1.0, 1.0, 1.0, 1.0, 1.0, 1.0, 1.0, 1.0, 1.0, 1.0, 1.0, 1.0, 1.0, 1.0, 1.0, 1.0, 1.0, 1.0, 1.0, 1.0, 1.0, 1.0, 1.0, 1.0, 1.0, 1.0, 1.0, 1.0, 1.0, 1.0, 1.0, 1.0, 1.0, 1.0, 1.0, 1.0, 1.0, 1.0, 1.0, 1.0, 1.0, 1.0, 1.0, 1.0, 1.0, 1.0, 1.0, 1.0, 1.0, 1.0, 1.0, 1.0, 1.0, 1.0, 1.0, 1.0, 1.0, 1.0, 1.0, 1.0, 1.0, 1.0, 1.0, 1.0, 1.0, 1.0, 1.0, 1.0, 1.0, 1.0, 1.0, 1.0, 1.0, 1.0, 1.0, 1.0, 1.0, 1.0, 1.0, 1.0, 1.0, 1.0, 1.0, 1.0, 1.0, 1.0, 1.0, 1.0, 1.0, 1.0, 1.0, 1.0, 1.0, 1.0, 1.0, 1.0, 1.0, 1.0, 1.0, 1.0, 1.0, 1.0, 1.0, 1.0, 1.0, 1.0, 1.0, 1.0, 1.0, 1.0, 1.0, 1.0, 1.0, 1.0, 1.0, 1.0, 1.0, 1.0, 1.0, 1.0, 1.0, 1.0, 1.0, 1.0, 1.0, 1.0, 1.0, 1.0, 1.0, 1.0, 1.0, 1.0, 1.0, 1.0, 1.0, 1.0, 1.0, 1.0, 1.0, 1.0, 1.0, 1.0, 1.0, 1.0, 1.0, 1.0, 1.0, 1.0, 1.0, 1.0, 1.0, 1.0, 1.0, 1.0, 1.0, 1.0, 1.0, 1.0, 1.0, 1.0, 1.0, 1.0, 1.0, 1.0, 1.0, 1.0, 1.0, 1.0, 1.0, 1.0, 1.0, 1.0, 1.0, 1.0, 1.0, 1.0, 1.0, 1.0, 1.0, 1.0, 1.0, 1.0, 1.0, 1.0, 1.0, 1.0, 1.0, 1.0, 1.0, 1.0, 1.0, 1.0, 1.0, 1.0, 1.0, 1.0, 1.0, 1.0, 1.0, 1.0, 1.0, 1.0, 1.0, 1.0, 1.0, 1.0, 1.0, 1.0, 1.0, 1.0, 1.0, 1.0, 1.0, 1.0, 1.0, 1.0, 1.0, 1.0, 1.0, 1.0, 1.0, 1.0, 1.0, 1.0, 1.0, 1.0, 1.0, 0.9911, 0.9911, 0.9911, 0.9961, 1.0, 1.0, 1.0, 1.0, 1.0, 1.0, 1.0, 1.0, 1.0, 1.0, 1.0, 1.0, 1.0, 1.0, 1.0, 1.0, 1.0, 1.0, 1.0, 1.0, 1.0, 1.0, 1.0, 1.0, 1.0, 1.0, 1.0, 1.0, 1.0, 1.0, 1.0, 1.0, 1.0, 1.0, 1.0, 1.0, 1.0, 1.0, 1.0, 1.0, 1.0, 1.0, 1.0, 1.0, 1.0, 1.0, 1.0, 1.0, 1.0, 1.0, 1.0, 1.0, 1.0, 1.0, 1.0, 1.0, 1.0, 1.0, 1.0, 1.0, 1.0, 1.0, 1.0, 1.0, 1.0, 1.0, 1.0, 1.0, 1.0, 1.0, 1.0, 1.0, 1.0, 1.0, 1.0, 1.0, 1.0, 1.0, 1.0, 1.0, 1.0, 1.0, 1.0, 1.0, 1.0, 1.0, 1.0, 1.0, 1.0, 1.0, 1.0, 1.0, 1.0, 1.0, 1.0, 1.0, 1.0, 1.0, 1.0, 1.0, 1.0, 1.0, 1.0, 1.0, 1.0, 1.0, 1.0, 1.0, 1.0, 1.0, 1.0, 1.0, 1.0, 1.0, 1.0, 1.0, 1.0, 1.0, 1.0, 1.0, 1.0, 1.0, 1.0, 1.0, 1.0, 1.0, 1.0, 1.0, 1.0, 1.0, 1.0, 1.0, 1.0, 1.0, 1.0, 1.0, 1.0, 1.0, 1.0, 1.0, 1.0, 1.0, 1.0, 1.0, 1.0, 1.0, 1.0, 1.0, 1.0, 1.0, 1.0, 1.0, 1.0, 1.0, 1.0, 1.0, 1.0, 1.0, 1.0, 1.0, 1.0, 1.0, 1.0, 1.0, 1.0, 1.0, 1.0, 1.0, 1.0, 1.0, 1.0, 1.0, 1.0, 1.0, 1.0, 1.0, 1.0, 1.0, 1.0, 1.0, 1.0, 1.0, 1.0, 1.0, 1.0, 1.0, 1.0, 1.0, 1.0, 1.0, 1.0, 1.0, 1.0, 1.0, 1.0, 1.0, 1.0, 1.0, 1.0, 1.0, 1.0, 1.0, 1.0, 1.0, 1.0, 1.0, 1.0, 1.0, 1.0, 1.0, 1.0, 1.0, 1.0, 1.0, 1.0, 1.0, 1.0, 1.0, 1.0, 1.0, 1.0, 1.0, 1.0, 1.0, 1.0, 1.0, 1.0, 1.0, 1.0, 1.0, 1.0, 1.0, 1.0, 1.0, 1.0, 1.0, 1.0, 1.0, 1.0, 1.0, 1.0, 1.0, 1.0, 1.0, 1.0, 1.0, 1.0, 1.0, 1.0, 1.0, 1.0, 1.0, 1.0, 1.0, 1.0, 1.0, 1.0, 1.0, 1.0, 1.0, 1.0, 1.0, 1.0, 1.0, 1.0, 1.0, 1.0, 1.0, 1.0, 1.0, 1.0, 1.0, 1.0, 1.0, 1.0, 1.0, 1.0, 1.0, 1.0, 1.0, 1.0, 1.0, 1.0, 1.0, 1.0, 1.0, 1.0, 1.0, 1.0, 1.0, 1.0, 1.0, 1.0, 1.0, 1.0, 1.0, 1.0, 1.0, 1.0, 1.0, 1.0, 1.0, 1.0, 1.0, 1.0, 1.0, 1.0, 1.0, 1.0, 1.0, 1.0, 1.0, 1.0, 1.0, 1.0, 1.0, 1.0, 1.0, 1.0, 1.0, 1.0, 1.0, 1.0, 1.0, 1.0, 1.0, 1.0, 1.0, 1.0, 1.0, 1.0, 1.0, 1.0, 1.0, 1.0, 1.0, 1.0, 1.0, 1.0, 1.0, 1.0, 1.0, 1.0, 1.0, 1.0, 1.0, 1.0, 1.0, 1.0, 1.0, 1.0, 1.0, 1.0, 1.0, 1.0, 1.0, 1.0, 1.0, 1.0, 1.0, 1.0, 1.0, 1.0, 1.0, 1.0, 1.0, 1.0, 1.0, 1.0, 1.0, 1.0, 1.0, 1.0, 1.0, 1.0, 1.0, 1.0, 1.0, 1.0, 1.0, 1.0, 1.0, 1.0, 1.0, 1.0, 1.0, 1.0, 1.0, 1.0, 1.0, 1.0, 1.0, 1.0, 1.0, 1.0, 1.0, 1.0, 1.0, 1.0, 1.0, 1.0, 1.0, 1.0, 1.0, 1.0, 1.0, 1.0, 1.0, 1.0, 1.0, 1.0, 1.0, 1.0, 1.0, 1.0, 1.0, 1.0, 1.0, 1.0, 1.0, 1.0, 1.0, 1.0, 1.0, 1.0, 1.0, 1.0, 1.0, 1.0, 1.0, 1.0, 1.0, 1.0, 1.0, 1.0, 1.0, 1.0, 1.0, 1.0, 1.0, 1.0, 1.0, 1.0, 1.0, 1.0, 1.0, 1.0, 1.0, 1.0, 1.0, 1.0, 1.0, 1.0, 1.0, 1.0, 1.0, 1.0, 1.0, 1.0, 1.0, 1.0, 1.0, 1.0, 1.0, 1.0, 1.0, 1.0, 1.0, 1.0, 1.0, 1.0, 1.0, 1.0, 1.0, 1.0, 1.0, 1.0, 1.0, 1.0, 1.0, 1.0, 1.0, 1.0, 1.0, 1.0, 1.0, 1.0, 1.0, 1.0, 1.0, 1.0, 1.0, 1.0, 1.0, 1.0, 1.0, 1.0, 1.0, 1.0, 1.0, 1.0, 1.0, 1.0, 1.0, 1.0, 1.0, 1.0, 1.0, 1.0, 1.0, 1.0, 1.0, 1.0, 1.0, 1.0, 1.0, 1.0, 1.0, 1.0, 1.0, 1.0, 1.0, 1.0, 1.0, 1.0, 1.0, 1.0, 1.0, 1.0, 1.0, 1.0, 1.0, 1.0, 1.0, 1.0, 1.0, 1.0, 1.0, 1.0, 1.0, 1.0, 1.0, 1.0, 1.0, 1.0, 1.0, 1.0, 1.0, 1.0, 1.0, 1.0, 1.0, 1.0, 1.0, 1.0, 1.0, 1.0, 1.0, 1.0, 1.0, 1.0, 1.0, 1.0, 1.0, 1.0, 1.0, 1.0, 1.0, 1.0, 1.0, 1.0, 1.0, 1.0, 1.0, 1.0, 1.0, 1.0, 1.0, 1.0, 1.0, 1.0, 1.0, 1.0, 1.0, 1.0, 1.0, 1.0, 1.0, 1.0, 1.0, 1.0, 1.0, 1.0, 1.0, 1.0, 1.0, 1.0, 1.0, 1.0, 1.0, 1.0, 1.0, 1.0, 1.0, 1.0, 1.0, 1.0, 1.0, 1.0, 1.0, 1.0, 1.0, 1.0, 1.0, 1.0, 1.0, 1.0, 1.0, 1.0, 1.0, 1.0, 1.0, 1.0, 1.0, 1.0, 1.0, 1.0, 1.0, 1.0, 1.0, 1.0, 1.0, 1.0, 1.0, 1.0, 1.0, 1.0, 1.0, 1.0, 1.0, 1.0, 1.0, 1.0, 1.0, 1.0, 1.0, 1.0, 1.0, 1.0, 1.0, 1.0, 1.0, 1.0, 1.0, 1.0, 1.0, 1.0, 1.0, 1.0, 1.0, 1.0, 1.0, 1.0, 1.0, 1.0, 1.0, 1.0, 1.0, 1.0, 1.0, 1.0, 1.0, 1.0, 1.0, 1.0, 1.0, 1.0, 1.0, 1.0, 1.0, 1.0, 1.0, 1.0, 1.0, 1.0, 1.0, 1.0, 1.0, 1.0, 1.0, 1.0, 1.0, 1.0, 1.0, 1.0, 1.0, 1.0, 1.0, 1.0, 1.0, 1.0, 1.0, 1.0, 1.0, 1.0, 1.0, 1.0, 1.0, 1.0, 1.0, 1.0, 1.0, 1.0, 1.0, 1.0, 1.0, 1.0, 1.0, 1.0, 1.0, 1.0, 1.0, 1.0, 1.0, 1.0, 1.0, 1.0, 1.0, 1.0, 1.0, 1.0, 1.0, 1.0, 1.0, 1.0, 1.0, 1.0, 1.0, 1.0, 1.0, 1.0, 1.0, 1.0, 1.0, 1.0, 1.0, 1.0, 1.0, 1.0, 1.0, 1.0, 1.0, 1.0, 1.0, 1.0, 1.0, 1.0, 1.0, 1.0, 1.0, 1.0, 1.0, 1.0, 1.0, 1.0, 1.0, 1.0, 1.0, 1.0, 1.0, 1.0, 1.0, 1.0, 1.0, 1.0, 1.0, 1.0, 1.0, 1.0, 1.0, 1.0, 1.0, 1.0, 1.0, 1.0, 1.0, 1.0, 1.0, 1.0, 1.0, 1.0, 1.0, 1.0, 1.0, 1.0, 1.0, 1.0, 1.0, 1.0, 1.0, 1.0, 1.0, 1.0, 1.0, 1.0, 1.0, 1.0, 1.0, 1.0, 1.0, 1.0, 1.0, 1.0, 1.0, 1.0, 1.0, 1.0, 1.0, 1.0, 1.0, 1.0, 1.0, 1.0, 1.0, 1.0, 1.0, 1.0, 1.0, 1.0, 1.0, 1.0, 1.0, 1.0, 1.0, 1.0, 1.0, 1.0, 1.0, 1.0, 1.0, 1.0, 1.0, 1.0, 1.0, 1.0, 1.0, 1.0, 1.0, 1.0, 1.0, 1.0, 1.0, 1.0, 1.0, 1.0, 1.0, 1.0, 1.0, 1.0, 1.0, 1.0, 1.0, 1.0, 1.0, 1.0, 1.0, 1.0, 1.0, 1.0, 1.0, 1.0, 1.0, 1.0, 1.0, 1.0, 1.0, 1.0, 1.0, 1.0, 1.0, 1.0, 1.0, 1.0, 1.0, 1.0, 1.0, 1.0, 1.0, 1.0, 1.0, 1.0, 1.0, 1.0, 1.0, 1.0, 1.0, 1.0, 1.0, 1.0, 1.0, 1.0, 1.0, 1.0, 1.0, 1.0, 1.0, 1.0, 1.0, 1.0, 1.0, 1.0, 1.0, 1.0, 1.0, 1.0, 1.0, 1.0, 1.0, 1.0, 1.0, 1.0, 1.0, 1.0, 1.0, 1.0, 1.0, 1.0, 1.0, 1.0, 1.0, 1.0, 1.0, 1.0, 1.0, 1.0, 1.0, 1.0, 1.0, 1.0, 1.0, 1.0, 1.0, 1.0, 1.0, 1.0, 1.0, 1.0, 1.0, 1.0, 1.0, 1.0, 1.0, 1.0, 1.0, 1.0, 1.0, 1.0, 1.0, 1.0, 1.0, 1.0, 1.0, 1.0, 1.0, 1.0, 1.0, 1.0, 1.0, 1.0, 1.0, 1.0, 1.0, 1.0, 1.0, 1.0, 1.0, 1.0, 1.0, 1.0, 1.0, 1.0, 1.0, 1.0, 1.0, 1.0, 1.0, 1.0, 1.0, 1.0, 1.0, 1.0, 1.0, 1.0, 1.0, 1.0, 1.0, 1.0, 1.0, 1.0, 1.0, 1.0, 1.0, 1.0, 1.0, 1.0, 1.0, 1.0, 1.0, 1.0, 1.0, 1.0, 1.0, 1.0, 1.0, 1.0, 1.0, 1.0, 1.0, 1.0, 1.0, 1.0, 1.0, 1.0, 1.0, 1.0, 1.0, 1.0, 1.0, 1.0, 1.0, 1.0, 1.0, 1.0, 1.0, 1.0, 1.0, 1.0, 1.0, 1.0, 1.0, 1.0, 1.0, 1.0, 1.0, 1.0, 1.0, 1.0, 1.0, 1.0, 1.0, 1.0, 1.0, 1.0, 1.0, 1.0, 1.0, 1.0, 1.0, 1.0, 1.0, 1.0, 1.0, 1.0, 1.0, 1.0, 1.0, 1.0, 1.0, 1.0, 1.0, 1.0, 1.0, 1.0, 1.0, 1.0, 1.0, 1.0, 1.0, 1.0, 1.0, 1.0, 1.0, 1.0, 1.0, 1.0, 1.0, 1.0, 1.0, 1.0, 1.0, 1.0, 1.0, 1.0, 1.0, 1.0, 1.0, 1.0, 1.0, 1.0, 1.0, 1.0, 1.0, 1.0, 1.0, 1.0, 1.0, 1.0, 1.0, 1.0, 1.0, 1.0, 1.0, 1.0, 1.0, 1.0, 1.0, 1.0, 1.0, 1.0, 1.0, 1.0, 1.0, 1.0, 1.0, 1.0, 1.0, 1.0, 1.0, 1.0, 1.0, 1.0, 1.0, 1.0, 1.0, 1.0, 1.0, 1.0, 1.0, 1.0, 1.0, 1.0, 1.0, 1.0, 1.0, 1.0, 1.0, 1.0, 1.0, 1.0, 1.0, 1.0, 1.0, 1.0, 1.0, 1.0, 1.0, 1.0, 1.0, 1.0, 1.0, 1.0, 1.0, 1.0, 1.0, 1.0, 1.0, 1.0, 1.0, 1.0, 1.0, 1.0, 1.0, 1.0, 1.0, 1.0, 1.0, 1.0, 1.0, 1.0, 1.0, 1.0, 1.0, 1.0, 1.0, 1.0, 1.0, 1.0, 1.0, 1.0, 1.0, 1.0, 1.0, 1.0, 1.0, 1.0, 1.0, 1.0, 1.0, 1.0, 1.0, 1.0, 1.0, 1.0, 1.0, 1.0, 1.0, 1.0, 1.0, 1.0, 1.0, 1.0, 1.0, 1.0, 1.0, 1.0, 1.0, 1.0, 1.0, 1.0, 1.0, 1.0, 1.0, 1.0, 1.0, 1.0, 1.0, 1.0, 1.0, 1.0, 1.0, 1.0, 1.0, 1.0, 1.0, 1.0, 1.0, 1.0, 1.0, 1.0, 1.0, 1.0, 1.0, 1.0, 1.0, 1.0, 1.0, 1.0, 1.0, 1.0, 1.0, 1.0, 1.0, 1.0, 1.0, 1.0, 1.0, 1.0, 1.0, 1.0, 1.0, 1.0, 1.0, 1.0, 1.0, 1.0, 1.0, 1.0, 1.0, 1.0, 1.0, 1.0, 1.0, 1.0, 1.0, 1.0, 1.0, 1.0, 1.0, 1.0, 1.0, 1.0, 1.0, 1.0, 1.0, 1.0, 1.0, 1.0, 1.0, 1.0, 1.0, 1.0, 1.0, 1.0, 1.0, 1.0, 1.0, 1.0, 1.0, 1.0, 1.0, 1.0, 1.0, 1.0, 1.0, 1.0, 1.0, 1.0, 1.0, 1.0, 1.0, 1.0, 1.0, 1.0, 1.0, 1.0, 1.0, 1.0, 1.0, 1.0, 1.0, 1.0, 1.0, 1.0, 1.0, 1.0, 1.0, 1.0, 1.0, 1.0, 1.0, 1.0, 1.0, 1.0, 1.0, 1.0, 1.0, 1.0, 1.0, 1.0, 1.0, 1.0, 1.0, 1.0, 1.0, 1.0, 1.0, 1.0, 1.0, 1.0, 1.0, 1.0, 1.0, 1.0, 1.0, 1.0, 1.0, 1.0, 1.0, 1.0, 1.0, 1.0, 1.0, 1.0, 1.0, 1.0, 1.0, 1.0, 1.0, 1.0, 1.0, 1.0, 1.0, 1.0, 1.0, 1.0, 1.0, 1.0, 1.0, 1.0, 1.0, 1.0, 1.0, 1.0, 1.0, 1.0, 1.0, 1.0, 1.0, 1.0, 1.0, 1.0, 1.0, 1.0, 1.0, 1.0, 1.0, 1.0, 1.0, 1.0, 1.0, 1.0, 1.0, 1.0, 1.0, 1.0, 1.0, 1.0, 1.0, 1.0, 1.0, 1.0, 1.0, 1.0, 1.0, 1.0, 1.0, 1.0, 1.0, 1.0, 1.0, 1.0, 1.0, 1.0, 1.0, 1.0, 1.0, 1.0, 1.0, 1.0, 1.0, 1.0, 1.0, 1.0, 1.0, 1.0, 1.0, 1.0, 1.0, 1.0, 1.0, 1.0, 1.0, 1.0, 1.0, 1.0, 1.0, 1.0, 1.0, 1.0, 1.0, 1.0, 1.0, 1.0, 1.0, 1.0, 1.0, 1.0, 1.0, 1.0, 1.0, 1.0, 1.0, 1.0, 1.0, 1.0, 1.0, 1.0, 1.0, 1.0, 1.0, 1.0, 1.0, 1.0, 1.0, 1.0, 1.0, 1.0, 1.0, 1.0, 1.0, 1.0, 1.0, 1.0, 1.0, 1.0, 1.0, 1.0, 1.0, 1.0, 1.0, 1.0, 1.0, 1.0, 1.0, 1.0, 1.0, 1.0, 1.0, 1.0, 1.0, 1.0, 1.0, 1.0, 1.0, 1.0, 1.0, 1.0, 1.0, 1.0, 1.0, 1.0, 1.0, 1.0, 1.0, 1.0, 1.0, 1.0, 1.0, 1.0, 1.0, 1.0, 1.0, 1.0, 1.0, 1.0, 1.0, 1.0, 1.0, 1.0, 1.0, 1.0, 1.0, 1.0, 1.0, 1.0, 1.0, 1.0, 1.0, 1.0, 1.0, 1.0, 1.0, 1.0, 1.0, 1.0, 1.0, 1.0, 1.0, 1.0, 1.0, 1.0, 1.0, 1.0, 1.0, 1.0, 1.0, 1.0, 1.0, 1.0, 1.0, 1.0, 1.0, 1.0, 1.0, 1.0, 1.0, 1.0, 1.0, 1.0, 1.0, 1.0, 1.0, 1.0, 1.0, 1.0, 1.0, 1.0, 1.0, 1.0, 1.0, 1.0, 1.0, 1.0, 1.0, 1.0, 1.0, 1.0, 1.0, 1.0, 1.0, 1.0, 1.0, 1.0, 1.0, 1.0, 1.0, 1.0, 1.0, 1.0, 1.0, 1.0, 1.0, 1.0, 1.0, 1.0, 1.0, 1.0, 1.0, 1.0, 1.0, 1.0, 1.0, 1.0, 1.0, 1.0, 1.0, 1.0, 1.0, 1.0, 1.0, 1.0, 1.0, 1.0, 1.0, 1.0, 1.0, 1.0, 1.0, 1.0, 1.0, 1.0, 1.0, 1.0, 1.0, 1.0, 1.0, 1.0, 1.0, 1.0, 1.0, 1.0, 1.0, 1.0, 1.0, 1.0, 1.0, 1.0, 1.0, 1.0, 1.0, 1.0, 1.0, 1.0, 1.0, 1.0, 1.0, 1.0, 1.0, 1.0, 1.0, 1.0, 1.0, 1.0, 1.0, 1.0, 1.0, 1.0, 1.0, 1.0, 1.0, 1.0, 1.0, 1.0, 1.0, 1.0, 1.0, 1.0, 1.0, 1.0, 1.0, 1.0, 1.0, 1.0, 1.0, 1.0, 1.0, 1.0, 1.0, 1.0, 1.0, 1.0, 1.0, 1.0, 1.0, 1.0, 1.0, 1.0, 1.0, 1.0, 1.0, 1.0, 1.0, 1.0, 1.0, 1.0, 1.0, 1.0, 1.0, 1.0, 1.0, 1.0, 1.0, 1.0, 1.0, 1.0, 1.0, 1.0, 1.0, 1.0, 1.0, 1.0, 1.0, 1.0, 1.0, 1.0, 1.0, 1.0, 1.0, 1.0, 1.0, 1.0, 1.0, 1.0, 1.0, 1.0, 1.0, 0.9911, 0.9911, 0.9911, 0.9961, 1.0, 1.0, 1.0, 1.0, 1.0, 1.0, 1.0, 1.0, 1.0, 1.0, 1.0, 1.0, 0.9911, 0.9911, 0.9911, 0.9961, 1.0, 1.0, 1.0, 1.0, 1.0, 1.0, 1.0, 1.0, 1.0, 1.0, 1.0, 1.0, 1.0, 1.0, 1.0, 1.0, 1.0, 1.0, 1.0, 1.0, 0.9911, 0.9911, 0.9911, 0.9961, 1.0, 1.0, 1.0, 1.0, 1.0, 1.0, 1.0, 1.0, 1.0, 1.0, 1.0, 1.0, 0.9911, 0.9911, 0.9911, 0.9961, 0.9911, 0.9911, 0.9911, 0.9961, 1.0, 1.0, 1.0, 1.0, 1.0, 1.0, 1.0, 1.0, 1.0, 1.0, 1.0, 1.0, 1.0, 1.0, 1.0, 1.0, 1.0, 1.0, 1.0, 1.0, 1.0, 1.0, 1.0, 1.0, 1.0, 1.0, 1.0, 1.0, 1.0, 1.0, 1.0, 1.0, 1.0, 1.0, 1.0, 1.0, 1.0, 1.0, 1.0, 1.0, 1.0, 1.0, 1.0, 1.0, 1.0, 1.0, 1.0, 1.0, 1.0, 1.0, 1.0, 1.0, 1.0, 1.0, 1.0, 1.0, 1.0, 1.0, 1.0, 1.0, 1.0, 1.0, 1.0, 1.0, 1.0, 1.0, 1.0, 1.0, 1.0, 1.0, 1.0, 1.0, 1.0, 1.0, 1.0, 1.0, 1.0, 1.0, 1.0, 1.0, 1.0, 1.0, 1.0, 1.0, 1.0, 1.0, 1.0, 1.0, 1.0, 1.0, 1.0, 1.0, 1.0, 1.0, 1.0, 1.0, 1.0, 1.0, 1.0, 1.0, 1.0, 1.0, 1.0, 1.0, 1.0, 1.0, 1.0, 1.0, 1.0, 1.0, 1.0, 1.0, 1.0, 1.0, 1.0, 1.0, 1.0, 1.0, 1.0, 1.0, 1.0, 1.0, 1.0, 1.0, 1.0, 1.0, 1.0, 1.0, 1.0, 1.0, 1.0, 1.0, 1.0, 1.0, 1.0, 1.0, 1.0, 1.0, 1.0, 1.0, 1.0, 1.0, 1.0, 1.0, 1.0, 1.0, 1.0, 1.0, 1.0, 1.0, 1.0, 1.0, 1.0, 1.0, 1.0, 1.0, 1.0, 1.0, 1.0, 1.0, 1.0, 1.0, 1.0, 1.0, 1.0, 1.0, 1.0, 1.0, 1.0, 1.0, 1.0, 1.0, 1.0, 1.0, 1.0, 1.0, 1.0, 1.0, 1.0, 1.0, 1.0, 1.0, 1.0, 1.0, 1.0, 1.0, 1.0, 1.0, 1.0, 1.0, 1.0, 1.0, 1.0, 1.0, 1.0, 1.0, 1.0, 1.0, 1.0, 1.0, 1.0, 1.0, 1.0, 1.0, 1.0, 1.0, 1.0, 1.0, 1.0, 1.0, 1.0, 1.0, 1.0, 1.0, 1.0, 1.0, 1.0, 1.0, 1.0, 1.0, 1.0, 1.0, 1.0, 1.0, 1.0, 1.0, 1.0, 1.0, 1.0, 1.0, 1.0, 1.0, 1.0, 1.0, 1.0, 1.0, 1.0, 1.0, 1.0, 1.0, 1.0, 1.0, 1.0, 1.0, 1.0, 1.0, 1.0, 1.0, 1.0, 1.0, 1.0, 1.0, 1.0, 1.0, 1.0, 1.0, 1.0, 1.0, 1.0, 1.0, 1.0, 1.0, 1.0, 1.0, 1.0, 1.0, 1.0, 1.0, 1.0, 1.0, 1.0, 1.0, 1.0, 1.0, 1.0, 1.0, 1.0, 1.0, 1.0, 1.0, 1.0, 1.0, 1.0, 1.0, 1.0, 1.0, 1.0, 1.0, 1.0, 1.0, 1.0, 1.0, 1.0, 1.0, 1.0, 1.0, 1.0, 1.0, 1.0, 1.0, 1.0, 1.0, 1.0, 1.0, 1.0, 1.0, 1.0, 1.0, 1.0, 1.0, 1.0, 1.0, 1.0, 1.0, 1.0, 1.0, 1.0, 1.0, 1.0, 1.0, 1.0, 1.0, 1.0, 1.0, 1.0, 1.0, 1.0, 1.0, 1.0, 1.0, 1.0, 1.0, 1.0, 1.0, 1.0, 1.0, 1.0, 1.0, 1.0, 1.0, 1.0, 1.0, 1.0, 1.0])
me_body.materials.append(mat_palette)
me_body.use_remesh_preserve_volume = False
me_body.use_remesh_preserve_attributes = False
me_body.use_mirror_vertex_groups = False
me_body.use_paint_bone_selection = False
me_body.use_paint_mask_vertex = True
me_body.update()
arm_armature = bpy.data.armatures.new('Armature')  # bones are not reproduced

# ---- objects
ob_skeleton = bpy.data.objects.new('Skeleton', arm_armature)
ob_mesh = bpy.data.objects.new('Mesh', me_body)

# ---- transforms, parenting, visibility, modifiers, constraints
ob_skeleton.location = (0.0, 0.0, 0.0)
ob_skeleton.scale = (1.65, 1.65, 1.65)
ob_skeleton.show_in_front = True
ob_skeleton.lineart.crease_threshold = 0.0
ob_mesh.parent = ob_skeleton
ob_mesh.location = (0.0, 0.0, 0.0)
ob_mesh.scale = (0.9501, 0.9501, 0.9501)
ob_mesh.lineart.crease_threshold = 0.0
_vg = ob_mesh.vertex_groups.new(name='Hips')
for _i, _w in zip([0, 1, 2, 3, 4, 5, 6, 7, 8, 9, 10, 11, 12, 13, 14, 15, 16, 17, 18, 19, 20, 21, 22, 23, 24, 25, 26, 27, 28, 29, 30, 31, 32, 33, 34, 35, 36, 37, 38, 39, 40, 41, 42, 43, 44, 45, 46, 47, 48, 49, 50, 51, 52, 53, 54, 55, 56, 57, 58, 59, 60, 61, 62, 63, 64, 65, 66, 67, 68, 69, 70, 71, 72, 73, 74, 75, 76, 77, 78, 79, 80, 81, 82, 83, 84, 85, 86, 87, 88, 89, 90, 91, 92, 93, 94, 95, 96, 97, 98, 99, 100, 101, 102, 103, 104, 105, 106, 107, 108, 109, 110, 111, 112, 113, 114, 115, 116, 117, 118, 119, 120, 121, 122, 123, 124, 125, 126, 127, 128, 129, 130, 131, 132, 133, 134, 135, 136, 137, 138, 139, 140, 141, 142, 143, 144, 145, 146, 147, 148, 149, 150, 151, 152, 153, 154, 155, 156, 157, 158, 159, 160, 161, 162, 163, 164, 165, 166, 167, 168, 169, 170, 171, 172, 173, 174, 175, 176, 177, 178, 179, 180, 181, 182, 183, 184, 185, 186, 187, 188, 189, 190, 191, 192, 193, 194, 195, 196, 197, 198, 199, 200, 201, 202, 203, 204, 205, 206, 207, 208, 209, 210, 211, 212, 213, 214, 215, 216, 217, 218, 219, 220, 221, 222, 223, 224, 225, 226, 227, 228, 229, 230, 231, 232, 234, 235, 236, 237, 238, 239, 240, 241, 242, 243, 244, 245, 246, 247, 248, 249, 250, 251, 252, 253, 254], [0.0, 0.0, 0.0, 0.0, 0.0, 0.0, 0.0, 0.0, 0.0, 0.0, 0.0, 0.0, 0.0, 0.0, 0.0, 0.0, 0.0, 0.0, 0.0, 0.0, 0.0, 0.0, 0.0, 0.0, 0.0, 0.0, 0.0, 0.0, 0.0, 0.0, 0.0, 0.0, 0.0, 0.0, 0.0, 0.0, 0.0, 0.0, 0.0, 0.0, 0.0, 0.0, 0.0, 0.0, 0.0, 0.0, 0.0, 0.0, 0.0, 0.0, 0.0, 0.0, 0.0, 0.0, 0.0, 0.0, 0.0, 0.0, 0.0, 0.0, 0.0, 0.0, 0.0, 0.0, 0.0, 0.0, 0.0, 0.0, 0.0, 0.0, 0.0, 0.0, 0.0, 0.0, 0.0, 0.0, 0.0, 0.0, 0.0, 0.0, 0.0, 0.0, 0.0, 0.0, 0.0, 0.0, 0.0, 0.0, 0.0, 0.0, 0.0, 0.0, 0.0, 0.0, 0.0, 0.0, 0.0, 0.0, 0.0, 0.0, 0.0, 0.0, 0.0, 0.0, 0.0, 0.0, 0.0, 0.0, 0.0, 0.0, 0.0, 0.0, 0.0, 0.0, 0.0, 0.0, 0.0, 0.0, 0.0, 0.0, 0.0, 0.0, 0.0, 0.0, 0.0, 0.0, 0.0, 0.0, 0.0, 0.0, 0.0, 0.0, 0.0, 0.0, 0.0, 0.0, 0.0, 0.0, 0.0, 0.0, 0.0, 0.0, 0.0, 0.0, 0.0, 0.0, 0.0, 0.0, 0.0, 0.0, 0.0, 0.0, 0.0, 0.0, 0.0, 0.0, 0.0, 0.0, 0.0, 0.0, 0.0, 0.0, 0.0, 0.0, 0.0, 0.0, 0.0, 0.0, 0.0, 0.0, 0.0, 0.0, 0.0, 0.0, 0.0, 0.0, 0.0, 0.0, 0.0, 0.0, 0.0, 0.0, 0.0, 0.0, 0.0, 0.0, 0.0, 0.0, 0.0, 0.0, 0.0, 0.0, 0.0, 0.0, 0.0, 0.0, 0.0, 0.0, 0.0, 0.0, 0.0, 0.0, 0.0, 0.0, 0.0, 0.0, 0.0, 0.0, 0.0, 0.0, 0.0, 0.0, 0.0, 0.0, 0.0, 0.0, 0.0, 0.0, 0.0, 0.0, 0.0, 0.0, 0.0, 0.0, 0.0, 0.0, 0.0, 0.0, 0.0, 0.0, 0.0, 0.0, 0.0, 0.0, 0.0, 0.0, 0.0, 0.0, 0.0, 0.0, 0.0, 0.0, 0.0, 0.0, 0.0, 0.0, 0.0, 0.0, 0.0, 0.0, 0.0, 0.0, 0.0, 0.0]): _vg.add([_i], _w, 'REPLACE')
_vg = ob_mesh.vertex_groups.new(name='RightLeg')
for _i, _w in zip([4, 7, 15, 25, 113, 116, 140, 142, 143, 144, 146, 147, 148, 150, 151, 152, 153], [0.0, 0.0, 0.0, 0.0, 0.0, 0.0, 0.0, 0.0, 0.0, 0.0, 0.0, 0.0, 0.0, 0.0, 0.0, 0.0, 0.0]): _vg.add([_i], _w, 'REPLACE')
_vg = ob_mesh.vertex_groups.new(name='LeftLeg')
for _i, _w in zip([0, 1, 2, 3, 4, 5, 6, 7, 8, 9, 10, 11, 12, 13, 14, 15, 16, 17, 18, 19, 20, 21, 22, 23, 24, 25, 26, 28, 29, 30, 32, 33, 34, 35, 36, 37, 40, 41, 42, 43, 52, 53, 54, 99, 101, 102, 103, 104, 105, 106, 107, 109, 110, 111, 112, 113, 114, 115, 116, 117, 118, 119, 131, 132, 133, 136, 139, 140, 141, 142, 143, 144, 145, 146, 147, 148, 150, 151, 152, 153, 154, 155, 156, 157], [0.05232, 0.0, 0.06687, 0.09922, 0.12, 0.3117, 0.0, 0.2184, 0.0, 0.3447, 0.263, 1.0, 1.0, 0.9962, 1.0, 0.0, 0.0, 0.0, 0.0, 0.0, 0.0, 0.0, 0.0, 0.0, 0.0, 0.0, 0.0, 0.0, 0.0, 0.0, 0.0, 0.0, 0.0, 0.0, 0.0, 0.0, 0.0, 0.0, 0.0, 0.0, 0.0, 0.0, 0.0, 0.0, 0.0, 0.2404, 0.9947, 1.0, 1.0, 1.0, 0.0, 0.6082, 0.6374, 0.3163, 0.473, 0.0, 0.0, 0.0, 0.0, 0.0, 0.0, 0.0, 0.0, 0.0, 0.0, 0.0, 0.0, 0.0, 0.0, 0.0, 0.0, 0.0, 0.0, 0.0, 0.0, 0.0, 0.0, 0.0, 0.0, 0.0, 0.0, 0.0, 0.0, 0.0]): _vg.add([_i], _w, 'REPLACE')
_vg = ob_mesh.vertex_groups.new(name='BodyLower')
for _i, _w in zip([0, 1, 2, 3, 4, 5, 6, 7, 8, 9, 10, 11, 12, 13, 14, 15, 16, 17, 18, 19, 20, 21, 22, 23, 24, 25, 26, 27, 28, 29, 30, 31, 32, 33, 34, 35, 36, 37, 38, 39, 40, 41, 42, 43, 44, 45, 46, 47, 48, 49, 50, 51, 52, 53, 54, 55, 56, 57, 58, 59, 60, 61, 62, 63, 64, 65, 66, 67, 68, 69, 70, 71, 72, 73, 74, 75, 76, 77, 78, 79, 80, 81, 82, 83, 84, 85, 86, 87, 88, 89, 90, 91, 92, 93, 94, 95, 96, 97, 98, 99, 100, 101, 102, 103, 104, 105, 106, 107, 108, 109, 110, 111, 112, 113, 114, 115, 116, 117, 118, 119, 120, 121, 122, 123, 124, 125, 126, 127, 128, 129, 130, 131, 132, 133, 134, 135, 136, 137, 138, 139, 140, 141, 142, 143, 144, 145, 146, 147, 148, 149, 150, 151, 152, 153, 154, 155, 156, 157, 158, 159, 160, 161, 162, 163, 164, 165, 166, 167, 168, 169, 170, 171, 172, 173, 174, 175, 176, 177, 178, 179, 180, 181, 182, 183, 184, 185, 186, 187, 188, 189, 190, 191, 192, 193, 194, 195, 196, 197, 198, 199, 200, 201, 202, 203, 204, 205, 206, 207, 208, 209, 210, 211, 212, 213, 214, 215, 216, 217, 218, 219, 220, 221, 222, 223, 224, 225, 226, 227, 228, 229, 230, 231, 232, 233, 234, 235, 236, 237, 238, 239, 240, 241, 242, 243, 244, 245, 246, 247, 248, 249, 250, 251, 252, 253, 254], [0.1089, 0.0, 0.153, 0.1217, 0.1101, 0.1341, 0.0, 0.09298, 0.0, 0.1047, 0.15, 0.0, 0.0, 0.0, 0.0, 0.0, 0.0, 0.0, 0.0, 0.0, 0.0, 0.0, 0.0, 0.0, 0.0, 0.0, 0.0, 0.0, 0.0, 0.0, 0.0, 0.0, 0.0, 0.0, 0.0, 0.0, 0.0, 0.0, 0.0, 0.0, 0.0, 0.0, 0.0, 0.0, 0.0, 0.0, 0.0, 0.0, 0.0, 0.0, 0.0, 0.0, 0.0, 0.0, 0.0, 0.0, 0.0, 0.0, 0.0, 0.0, 0.0, 0.0, 0.0, 0.0, 0.0, 0.0, 0.0, 0.0, 0.0, 0.0, 0.0, 0.0, 0.0, 0.0, 0.0, 0.0, 0.0, 0.0, 0.0, 0.0, 0.0, 0.0, 0.0, 0.0, 0.0, 0.0, 0.0, 0.0, 0.0, 0.0, 0.0, 0.0, 0.0, 0.0, 0.0, 0.0, 0.0, 0.0, 0.0, 0.0, 0.0, 0.0, 0.1865, 0.0, 0.0, 0.0, 0.0, 0.0, 0.0, 0.02169, 0.02949, 0.02216, 0.02129, 0.0, 0.0, 0.0, 0.0, 0.0, 0.0, 0.0, 0.0, 0.0, 0.0, 0.0, 0.0, 0.0, 0.0, 0.0, 0.0, 0.0, 0.0, 0.0, 0.0, 0.0, 0.0, 0.0, 0.0, 0.0, 0.0, 0.05665, 0.04117, 0.04077, 0.04423, 0.06837, 0.06954, 0.04257, 0.06172, 0.06854, 0.06032, 0.0, 0.0, 0.0, 0.0, 0.0, 0.0, 0.0, 0.0, 0.0, 0.0, 0.0, 0.0, 0.0, 0.0, 0.0, 0.0, 0.0, 0.0, 0.0, 0.0, 0.0, 0.0, 0.0, 0.0, 0.0, 0.0, 0.0, 0.0, 0.0, 0.0, 0.0, 0.0, 0.0, 0.0, 0.0, 0.0, 0.0, 0.0, 0.0, 0.0, 0.0, 0.0, 0.0, 0.0, 0.0, 0.0, 0.0, 0.0, 0.0, 0.0, 0.0, 0.0, 0.0, 0.0, 0.0, 0.0, 0.0, 0.0, 0.0, 0.0, 0.0, 0.0, 0.0, 0.0, 0.0, 0.0, 0.0, 0.0, 0.0, 0.0, 0.0, 0.0, 0.0, 0.0, 0.0, 0.0, 0.0, 0.0, 0.0, 0.0, 0.0, 0.0, 0.0, 0.0, 0.1198, 0.0, 0.0, 0.0, 0.0, 0.0, 0.0, 0.0, 0.0, 0.0, 0.0, 0.0, 0.0, 0.0, 0.0, 0.0, 0.0, 0.0, 0.0, 0.0, 0.0, 0.0]): _vg.add([_i], _w, 'REPLACE')
_vg = ob_mesh.vertex_groups.new(name='RightArmUpper')
_vg = ob_mesh.vertex_groups.new(name='RightArmLower')
_vg = ob_mesh.vertex_groups.new(name='RightHand')
_vg = ob_mesh.vertex_groups.new(name='RightFingers')
_vg = ob_mesh.vertex_groups.new(name='RightFingers2')
_vg = ob_mesh.vertex_groups.new(name='RightThumb1')
_vg = ob_mesh.vertex_groups.new(name='RightThumb2')
_vg = ob_mesh.vertex_groups.new(name='LeftArmUpper')
for _i, _w in zip([0, 1, 2, 3, 4, 5, 6, 7, 8, 9, 10, 11, 12, 13, 14, 15, 16, 17, 18, 19, 20, 21, 22, 23, 24, 25, 28, 29, 33, 38, 39, 40, 41, 42, 43, 44, 45, 46, 47, 48, 49, 50, 51, 52, 53, 54, 55, 56, 57, 58, 59, 61, 62, 63, 67, 68, 69, 70, 71, 72, 73, 74, 75, 97, 98, 99, 100, 102, 103, 104, 105, 106, 109, 110, 111, 112, 113, 115, 116, 117, 118, 119, 131, 133, 136, 139, 141, 142, 145, 146, 147, 148, 149, 150, 151, 152, 153, 155, 158, 159, 160, 161, 162, 167, 168, 169, 170, 171, 172, 173, 174, 175, 176, 177, 178, 179, 180, 181, 182, 183, 184, 185, 186, 187, 188, 189, 206, 207, 208, 209, 210, 211, 212, 213, 214, 215, 216, 217, 218, 219, 220, 221, 222, 223, 224, 225, 226, 227, 230, 231, 233, 234, 235, 236, 237, 238, 247, 248, 251, 252, 254], [0.0, 0.009753, 0.0, 0.0, 0.0, 0.0, 0.04296, 0.0, 0.1246, 0.0, 0.0, 0.0, 0.0, 0.0, 0.0, 0.005933, 0.0, 0.3444, 0.2785, 0.1684, 0.2121, 0.1489, 0.0, 0.06504, 0.0796, 0.05895, 0.01312, 0.01026, 0.001438, 0.0, 0.0, 0.0, 0.03713, 0.0, 0.0715, 0.0, 0.0, 0.0, 0.0, 0.0, 0.0, 0.0, 0.0, 0.0, 0.0, 0.0, 0.0, 0.0, 0.0, 0.0, 0.0, 0.0, 0.0, 0.0, 0.0, 0.0, 0.0, 0.0, 0.0, 0.0, 0.0, 0.0, 0.0, 0.0, 0.0, 0.0, 0.0, 0.0, 0.0, 0.0, 0.0, 0.0, 0.0, 0.0, 0.0, 0.0, 0.001318, 0.0, 0.005783, 0.06472, 0.01077, 0.0, 0.0, 0.0, 0.0, 0.0, 0.0, 0.0, 0.0, 0.0, 0.0, 0.0, 0.0, 0.0, 0.0, 0.0, 0.007727, 0.0, 0.0, 0.0, 0.0, 0.0, 0.0, 0.1249, 0.1796, 0.06133, 0.1253, 0.1569, 0.1207, 0.03546, 0.1284, 0.03587, 0.0, 0.002851, 0.1526, 0.04502, 0.07179, 0.06742, 0.05564, 0.03357, 0.1087, 0.08336, 0.05146, 0.03679, 0.1567, 0.0535, 0.01474, 0.187, 0.2007, 0.0005685, 0.0005233, 0.273, 0.1455, 0.1696, 0.03096, 0.02391, 0.3175, 0.1726, 0.1707, 0.255, 0.0389, 0.194, 0.0005457, 0.2681, 0.01958, 0.01078, 0.0, 0.0, 0.0002311, 0.01082, 0.02405, 0.05929, 0.1293, 0.0107, 0.05815, 0.05129, 0.008137, 0.01423, 0.0003877, 0.005164, 0.006167]): _vg.add([_i], _w, 'REPLACE')
_vg = ob_mesh.vertex_groups.new(name='LeftArmLower')
for _i, _w in zip([1, 6, 8, 16, 17, 18, 19, 20, 21, 22, 23, 24, 25, 26, 27, 28, 29, 30, 31, 32, 33, 35, 36, 37, 41, 43, 99, 101, 107, 115, 117, 118, 119, 152, 153, 158, 162, 163, 164, 166, 167, 168, 169, 170, 171, 172, 173, 174, 175, 176, 177, 178, 179, 180, 181, 182, 183, 184, 185, 186, 187, 188, 189, 206, 207, 208, 209, 210, 211, 212, 213, 214, 215, 216, 217, 218, 219, 220, 221, 222, 223, 224, 225, 226, 227, 231, 234, 235, 236, 237, 238, 239, 240, 241, 242, 243, 244, 245, 246, 247, 248, 249, 250, 251, 252, 253, 254], [0.0, 0.009098, 0.0, 0.00836, 0.02806, 0.06085, 0.0, 0.05622, 0.2458, 0.2954, 0.1672, 0.06239, 0.0, 0.0, 0.0, 0.01314, 0.02441, 0.0, 0.0, 0.0, 0.0, 0.0, 0.0, 0.0, 0.0, 0.0, 0.0, 0.0, 0.0, 0.001458, 0.0, 0.0, 0.0, 0.0, 0.0, 0.0, 0.0, 0.0, 0.0, 0.0, 0.06826, 0.1438, 0.2363, 0.1596, 0.2771, 0.2637, 0.2886, 0.08725, 0.1823, 0.2932, 0.2549, 0.158, 0.1754, 0.1373, 0.1828, 0.119, 0.1639, 0.22, 0.2555, 0.2752, 0.0, 0.001723, 0.0, 0.2093, 0.0, 0.0, 0.09351, 0.07837, 0.05417, 0.001717, 0.0, 0.0, 0.1279, 0.03349, 0.01954, 0.0, 0.04438, 0.0, 0.01933, 0.09431, 0.02963, 0.1641, 0.01188, 0.0, 0.0, 0.0, 0.0, 0.0, 0.0, 0.0, 0.0, 0.0, 0.0, 0.0, 0.0, 0.0, 0.0, 0.0, 0.0, 0.0, 0.1095, 0.0, 0.0, 0.0, 0.04521, 0.0, 0.1878]): _vg.add([_i], _w, 'REPLACE')
_vg = ob_mesh.vertex_groups.new(name='LeftHand')
for _i, _w in zip([26, 27, 28, 29, 30, 31, 32, 33, 34, 35, 36, 37, 107, 108, 172, 175, 176, 177, 178, 179, 180, 181, 182, 186, 206, 209, 210, 215, 222, 224, 225, 239, 241, 242, 243, 244, 245, 246, 247, 248, 249, 250, 251, 252, 253, 254], [0.03376, 0.03736, 0.105, 0.08106, 0.08522, 0.04355, 0.08443, 0.08468, 0.0, 0.0, 0.0, 0.0, 0.0, 0.0, 0.0, 0.0, 0.0, 0.0, 0.0, 0.0, 0.0, 0.0, 0.0, 0.0, 0.006142, 0.02482, 0.0, 0.004023, 0.0, 0.01239, 0.09929, 0.0537, 0.0, 0.0001578, 0.04583, 0.05665, 0.03151, 0.06762, 0.08639, 0.004301, 0.0737, 0.0, 0.0658, 0.03596, 0.0, 0.01051]): _vg.add([_i], _w, 'REPLACE')
_vg = ob_mesh.vertex_groups.new(name='LeftFingers')
for _i, _w in zip([27, 30, 31, 32, 33, 34, 35, 36, 37, 107, 108, 176, 179, 209, 222, 225, 239, 241, 242, 243, 244, 245, 246, 249, 250, 251, 252, 253, 254], [0.006355, 0.04632, 0.07324, 0.1379, 0.08996, 0.2332, 0.2483, 0.2135, 0.3097, 0.1903, 0.1948, 0.001063, 0.00102, 0.00508, 0.002514, 0.01119, 0.003029, 0.1787, 0.1634, 0.1447, 0.07671, 0.1562, 0.1222, 0.05832, 0.2857, 0.07868, 0.004123, 0.2776, 0.003074]): _vg.add([_i], _w, 'REPLACE')
_vg = ob_mesh.vertex_groups.new(name='LeftFingers2')
for _i, _w in zip([31, 34, 35, 36, 37, 107, 108, 241, 242, 243, 244, 245, 246, 250, 251, 253], [0.02878, 0.7914, 0.7943, 0.0819, 0.1129, 0.05963, 0.9594, 0.03243, 0.04459, 0.05655, 0.03573, 0.06291, 0.04356, 0.07099, 0.02102, 0.4537]): _vg.add([_i], _w, 'REPLACE')
_vg = ob_mesh.vertex_groups.new(name='LeftThumb1')
for _i, _w in zip([26, 27, 28, 29, 30, 31, 32, 34, 35, 36, 37, 107, 175, 176, 177, 178, 179, 180, 181, 182, 206, 209, 210, 215, 222, 224, 225, 239, 241, 242, 243, 244, 245, 246, 247, 248, 249, 250, 251, 252, 253, 254], [0.8017, 0.1474, 0.1929, 0.01213, 0.9137, 0.04739, 0.4532, 0.1788, 0.02254, 0.8541, 0.04817, 0.8339, 0.001903, 0.02469, 0.1363, 0.1351, 0.0237, 0.03123, 0.03622, 0.148, 0.01034, 0.1452, 0.6796, 0.1632, 0.4151, 0.09094, 0.1543, 0.4893, 0.8703, 0.4505, 0.2503, 0.6814, 0.0477, 0.6665, 0.4242, 0.3769, 0.7423, 0.8442, 0.03461, 0.09938, 0.03535, 0.09193]): _vg.add([_i], _w, 'REPLACE')
_vg = ob_mesh.vertex_groups.new(name='LeftThumb2')
for _i, _w in zip([26, 30, 107, 177, 178, 182, 209, 210, 222, 239, 241, 242, 244, 247, 248, 249, 250, 254], [0.006219, 0.06623, 0.09689, 0.001058, 0.001048, 0.001149, 0.0002109, 0.005272, 0.002767, 0.003251, 0.0829, 0.04966, 0.05806, 0.002363, 0.002182, 0.04157, 0.04748, 0.0001276]): _vg.add([_i], _w, 'REPLACE')
_vg = ob_mesh.vertex_groups.new(name='Head')
for _i, _w in zip([0, 1, 2, 3, 4, 5, 6, 8, 9, 10, 11, 12, 13, 14, 15, 16, 17, 18, 19, 20, 21, 22, 23, 24, 25, 38, 39, 40, 41, 42, 43, 44, 45, 46, 47, 48, 49, 50, 51, 52, 53, 54, 55, 56, 57, 58, 59, 60, 61, 62, 63, 64, 65, 66, 67, 68, 69, 70, 71, 72, 73, 74, 75, 76, 77, 78, 79, 80, 81, 82, 83, 84, 85, 86, 87, 88, 89, 90, 91, 92, 93, 94, 95, 96, 97, 98, 99, 100, 101, 103, 104, 105, 106, 109, 110, 111, 112, 113, 114, 115, 116, 117, 118, 119, 120, 121, 122, 123, 124, 125, 126, 127, 128, 129, 130, 131, 132, 133, 134, 135, 136, 137, 138, 139, 140, 141, 142, 143, 144, 145, 146, 147, 148, 150, 151, 152, 153, 154, 155, 156, 157, 190, 191, 192, 193, 194, 195, 196, 197, 198, 199, 200, 201, 202, 203, 204, 205, 240], [0.0, 0.0, 0.0, 0.0, 0.0, 0.0, 0.0, 0.0, 0.0, 0.0, 0.0, 0.0, 0.0, 0.0, 0.0, 0.0, 0.0, 0.0, 0.0, 0.0, 0.0, 0.0, 0.0, 0.0, 0.0, 0.0, 0.0, 0.0, 0.0, 0.0, 0.0, 1.0, 1.0, 1.0, 1.0, 1.0, 1.0, 1.0, 1.0, 1.0, 1.0, 1.0, 1.0, 1.0, 1.0, 1.0, 1.0, 1.0, 1.0, 1.0, 1.0, 1.0, 1.0, 1.0, 1.0, 1.0, 1.0, 1.0, 1.0, 1.0, 1.0, 1.0, 1.0, 1.0, 1.0, 1.0, 1.0, 1.0, 1.0, 1.0, 1.0, 1.0, 1.0, 1.0, 1.0, 1.0, 1.0, 1.0, 1.0, 1.0, 1.0, 1.0, 1.0, 1.0, 1.0, 0.1726, 0.0, 0.0, 0.9975, 0.0, 0.0, 0.0, 0.0, 0.0, 0.0, 0.0, 0.0, 0.0, 0.0, 0.0, 0.0, 0.0, 0.0, 0.0, 1.0, 1.0, 1.0, 1.0, 1.0, 1.0, 1.0, 1.0, 1.0, 1.0, 1.0, 1.0, 1.0, 1.0, 1.0, 1.0, 1.0, 1.0, 1.0, 0.0, 0.0, 0.0, 0.0, 0.0, 0.0, 0.0, 0.0, 0.0, 0.0, 0.0, 0.0, 0.0, 0.0, 0.9977, 0.9812, 0.9687, 0.9965, 1.0, 1.0, 1.0, 1.0, 1.0, 0.998, 1.0, 1.0, 1.0, 1.0, 1.0, 1.0, 1.0, 1.0, 1.0, 1.0, 1.0]): _vg.add([_i], _w, 'REPLACE')
_vg = ob_mesh.vertex_groups.new(name='BodyUpper')
for _i, _w in zip([0, 1, 2, 3, 4, 6, 15, 16, 25, 38, 39, 40, 41, 42, 43, 98, 99, 100, 102, 113, 114, 115, 116, 118, 119, 139, 140, 141, 142, 143, 144, 145, 146, 147, 148, 149, 150, 151, 152, 153, 158, 159, 160, 161, 162, 163, 164, 165, 166, 187, 214, 218, 220, 226, 227, 228, 229, 230, 231, 232, 234, 235, 236, 237, 238], [0.01898, 0.09151, 0.01997, 0.02096, 0.01904, 0.02079, 0.1428, 0.186, 0.02091, 0.05997, 0.004578, 0.02881, 0.02966, 0.05202, 0.08227, 0.0002992, 0.004706, 0.004163, 3.652e-05, 0.05847, 0.1436, 0.158, 0.1588, 0.1002, 0.07794, 0.04512, 0.05337, 0.04681, 0.06542, 0.07946, 0.08084, 0.03678, 0.05066, 0.08996, 0.05557, 0.172, 0.0836, 0.123, 0.158, 0.1562, 0.1075, 0.149, 0.1759, 0.03543, 0.002452, 0.09231, 0.1001, 0.1112, 0.06389, 0.0328, 0.01055, 0.0188, 0.03238, 0.004507, 0.1013, 0.1167, 0.1225, 0.08239, 0.009619, 0.1325, 0.06139, 0.01067, 0.09615, 0.02042, 0.04834]): _vg.add([_i], _w, 'REPLACE')
_m = ob_mesh.modifiers.new('Mirror', 'MIRROR')
_m = ob_mesh.modifiers.new('Armature', 'ARMATURE')
_m.object = ob_skeleton

# ---- collection membership
col_collection_6.objects.link(ob_skeleton)
col_collection_6.objects.link(ob_mesh)

# ---- scene / render settings (as saved in the file)
scene.frame_start = 1; scene.frame_end = 250; scene.frame_set(110)
scene.render.engine = 'CYCLES'
scene.render.resolution_percentage = 50
scene.render.dither_intensity = 0.0
scene.cycles.use_denoising = False
scene.cycles.samples = 128
scene.cycles.sampling_pattern = 'TABULATED_SOBOL'
scene.cycles.light_sampling_threshold = 0.0
scene.cycles.use_adaptive_sampling = False
scene.cycles.use_light_tree = False
scene.cycles.blur_glossy = 0.0
scene.cycles.sample_clamp_indirect = 0.0
scene.view_settings.view_transform = 'Standard'
bpy.context.view_layer.update()

# ---- added for rendering (the .blend has no active camera and no usable light): camera, sun
cam_auto = bpy.data.cameras.new('AutoCamera')
cam_auto.lens = 50.0
cam_auto.sensor_width = 36.0
cam_auto.clip_end = 1000.0
ob_auto_camera = bpy.data.objects.new('AutoCamera', cam_auto)
scene.collection.objects.link(ob_auto_camera)
ob_auto_camera.location = (1.09386, -1.32731, 1.27518)
ob_auto_camera.rotation_euler = (1.09748, -7.21219e-08, 0.694738)
scene.camera = ob_auto_camera
light_auto_sun = bpy.data.lights.new('AutoSun', 'SUN')
light_auto_sun.energy = 3.0
light_auto_sun.angle = 0.0523599
ob_auto_sun = bpy.data.objects.new('AutoSun', light_auto_sun)
scene.collection.objects.link(ob_auto_sun)
ob_auto_sun.rotation_euler = (0.872665, 0.174533, 0.523599)
bpy.context.view_layer.update()
